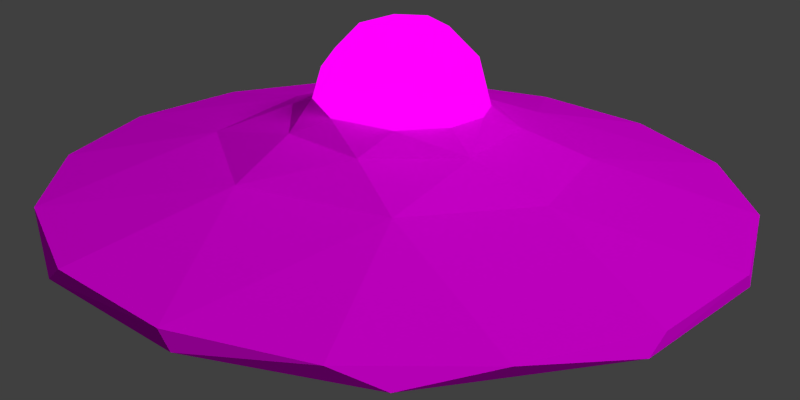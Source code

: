 # Source: ufo.blend  (saved by Blender 2.91.10; exported with 4.5.12 LTS)
import bpy
from mathutils import Matrix  # noqa: F401  (used for matrix-valued properties, if any)

bpy.ops.wm.read_factory_settings(use_empty=True)
scene = bpy.context.scene
scene.name = 'Scene'

# ---- collections
col_collection_1 = bpy.data.collections.new('Collection 1'); scene.collection.children.link(col_collection_1)

# ---- images (referenced by path relative to the original .blend; pixels are not part of the script)
import os
ASSET_DIR = os.environ.get("B2B_ASSET_DIR", "")  # directory of the original .blend (textures are referenced by path, not embedded)
HERE = os.path.dirname(os.path.abspath(__file__))  # packed textures are extracted next to this script under _unpacked/

def load_image(name, relpath, width, height, colorspace="sRGB"):
    """Load a texture the original file referenced (path relative to the .blend, or extracted next to this script)."""
    p = next((c for c in (os.path.join(HERE, relpath), os.path.join(ASSET_DIR, relpath)) if relpath and os.path.exists(c)), "")
    if p:
        img = bpy.data.images.load(p, check_existing=True)
        img.name = name
    else:  # same state as the original file: an image datablock whose file is absent (Cycles renders it pink)
        img = bpy.data.images.new(name, width, height)
        img.source = "FILE"
        img.filepath = "//" + (relpath or name)
    img.colorspace_settings.name = colorspace
    return img
img_ufotexture_png = load_image('UFOTexture.png', 'UFOTexture.png', 1024, 1024, 'sRGB')

# ---- materials (node trees are filled in below, after node groups)
mat_ufomaterial = bpy.data.materials.new('UFOMaterial')
mat_ufomaterial.alpha_threshold = 0.0
mat_ufomaterial.use_transparent_shadow = False
mat_ufomaterial.roughness = 0.5
mat_bottomcenter = bpy.data.materials.new('BottomCenter')
mat_bottomcenter.alpha_threshold = 0.0
mat_bottomcenter.use_transparent_shadow = False
mat_bottomcenter.roughness = 0.5
mat_topcenter = bpy.data.materials.new('TopCenter')
mat_topcenter.alpha_threshold = 0.0
mat_topcenter.use_transparent_shadow = False
mat_topcenter.roughness = 0.5

# ---- material node trees
mat_ufomaterial.use_nodes = True; mat_ufomaterial.node_tree.nodes.clear()
_N = mat_ufomaterial.node_tree.nodes; _L = mat_ufomaterial.node_tree.links
n0 = _N.new('ShaderNodeOutputMaterial'); n0.name = 'Material Output'; n0.location = (300, 300)
n1 = _N.new('ShaderNodeBsdfDiffuse'); n1.name = 'Diffuse BSDF'; n1.location = (10, 300)
n2 = _N.new('ShaderNodeTexImage'); n2.name = 'Image Texture'; n2.location = (-180, 300)
n2.width = 140
n2.image = img_ufotexture_png
_L.new(n1.outputs[0], n0.inputs[0])
_L.new(n2.outputs[0], n1.inputs[0])
n0.is_active_output = True
mat_bottomcenter.use_nodes = True; mat_bottomcenter.node_tree.nodes.clear()
_N = mat_bottomcenter.node_tree.nodes; _L = mat_bottomcenter.node_tree.links
n0 = _N.new('ShaderNodeOutputMaterial'); n0.name = 'Material Output'; n0.location = (300, 300)
n1 = _N.new('ShaderNodeEmission'); n1.name = 'Emission'; n1.location = (10, 300)
n2 = _N.new('ShaderNodeTexImage'); n2.name = 'Image Texture'; n2.location = (-180, 300)
n2.width = 140
n2.image = img_ufotexture_png
_L.new(n1.outputs[0], n0.inputs[0])
_L.new(n2.outputs[0], n1.inputs[0])
n0.is_active_output = True
mat_topcenter.use_nodes = True; mat_topcenter.node_tree.nodes.clear()
_N = mat_topcenter.node_tree.nodes; _L = mat_topcenter.node_tree.links
n0 = _N.new('ShaderNodeOutputMaterial'); n0.name = 'Material Output'; n0.location = (300, 300)
n1 = _N.new('ShaderNodeTexImage'); n1.name = 'Image Texture'; n1.location = (-180, 300)
n1.width = 140
n1.image = img_ufotexture_png
n2 = _N.new('ShaderNodeEmission'); n2.name = 'Emission'; n2.location = (10, 300)
_L.new(n2.outputs[0], n0.inputs[0])
_L.new(n1.outputs[0], n2.inputs[0])
n0.is_active_output = True

# ---- world
world_world = bpy.data.worlds.new('World'); scene.world = world_world
world_world.color = (0.05088, 0.05088, 0.05088)
world_world.use_sun_shadow = False
world_world.sun_shadow_jitter_overblur = 0.0
world_world.cycles.sampling_method = 'MANUAL'
world_world.cycles.sample_map_resolution = 256
world_world.light_settings.distance = 67.5

# ---- cameras
cam_camera = bpy.data.cameras.new('Camera')

# ---- lights
light_sun = bpy.data.lights.new('Sun', 'SUN')
light_sun.transmission_factor = 0.0
light_sun.angle = 0.4525
light_sun.energy = 1.62
light_sun.shadow_soft_size = 0.125

# ---- meshes
me_circle_001 = bpy.data.meshes.new('Circle.001')
me_circle_001.from_pydata([(0.0, 4.107, 0.0), (-0.8012, 4.028, 0.0), (-1.572, 3.794, 0.0), (-2.282, 3.415, 0.0), (-2.904, 2.904, 0.0), (-3.415, 2.282, 0.0), (-3.794, 1.572, 0.0), (-4.028, 0.8012, 0.0), (-4.107, 3.101e-07, 0.0), (-4.028, -0.8012, 0.0), (-3.794, -1.572, 0.0), (-3.415, -2.282, 0.0), (-2.904, -2.904, 0.0), (-2.282, -3.415, 0.0), (-1.572, -3.794, 0.0), (-0.8012, -4.028, 0.0), (1.338e-06, -4.107, 0.0), (0.8013, -4.028, 0.0), (1.572, -3.794, 0.0), (2.282, -3.415, 0.0), (2.904, -2.904, 0.0), (3.415, -2.282, 0.0), (3.794, -1.572, 0.0), (4.028, -0.8012, 0.0), (4.107, 3.966e-06, 0.0), (4.028, 0.8013, 0.0), (3.794, 1.572, 0.0), (3.415, 2.282, 0.0), (2.904, 2.904, 0.0), (2.282, 3.415, 0.0), (1.572, 3.794, 0.0), (0.8012, 4.028, 0.0), (-2.274e-07, 2.192, 0.4745), (-0.4277, 2.15, 0.4745), (-0.839, 2.025, 0.4745), (-1.218, 1.823, 0.4745), (-1.55, 1.55, 0.4745), (-1.823, 1.218, 0.4745), (-2.025, 0.839, 0.4745), (-2.15, 0.4277, 0.4745), (-2.192, 7.112e-07, 0.4745), (-2.15, -0.4277, 0.4745), (-2.025, -0.839, 0.4745), (-1.823, -1.218, 0.4745), (-1.55, -1.55, 0.4745), (-1.218, -1.823, 0.4745), (-0.839, -2.025, 0.4745), (-0.4277, -2.15, 0.4745), (4.87e-07, -2.192, 0.4745), (0.4277, -2.15, 0.4745), (0.839, -2.025, 0.4745), (1.218, -1.823, 0.4745), (1.55, -1.55, 0.4745), (1.823, -1.218, 0.4745), (2.025, -0.839, 0.4745), (2.15, -0.4277, 0.4745), (2.192, 2.663e-06, 0.4745), (2.15, 0.4277, 0.4745), (2.025, 0.839, 0.4745), (1.823, 1.218, 0.4745), (1.55, 1.55, 0.4745), (1.218, 1.823, 0.4745), (0.839, 2.025, 0.4745), (0.4277, 2.15, 0.4745), (-0.1951, 0.0, 1.996), (-0.3827, 0.0, 1.939), (-0.5556, 0.0, 1.847), (-0.7071, 0.0, 1.722), (-0.8315, 0.0, 1.571), (-0.9239, 0.0, 1.398), (-0.9808, 0.0, 1.21), (-1.0, 0.0, 1.015), (-0.1913, 0.03806, 1.996), (-0.3753, 0.07466, 1.939), (-0.5449, 0.1084, 1.847), (-0.6935, 0.1379, 1.722), (-0.8155, 0.1622, 1.571), (-0.9061, 0.1802, 1.398), (-0.9619, 0.1913, 1.21), (-0.9808, 0.1951, 1.015), (-0.1802, 0.07466, 1.996), (-0.3536, 0.1464, 1.939), (-0.5133, 0.2126, 1.847), (-0.6533, 0.2706, 1.722), (-0.7682, 0.3182, 1.571), (-0.8536, 0.3536, 1.398), (-0.9061, 0.3753, 1.21), (-0.9239, 0.3827, 1.015), (-0.1622, 0.1084, 1.996), (-0.3182, 0.2126, 1.939), (-0.4619, 0.3087, 1.847), (-0.5879, 0.3928, 1.722), (-0.6913, 0.4619, 1.571), (-0.7682, 0.5133, 1.398), (-0.8155, 0.5449, 1.21), (-0.8315, 0.5556, 1.015), (-0.1379, 0.1379, 1.996), (-0.2706, 0.2706, 1.939), (-0.3928, 0.3928, 1.847), (-0.5, 0.5, 1.722), (-0.5879, 0.5879, 1.571), (-0.6533, 0.6533, 1.398), (-0.6935, 0.6935, 1.21), (-0.7071, 0.7071, 1.015), (-0.1084, 0.1622, 1.996), (-0.2126, 0.3182, 1.939), (-0.3087, 0.4619, 1.847), (-0.3928, 0.5879, 1.722), (-0.4619, 0.6913, 1.571), (-0.5133, 0.7682, 1.398), (-0.5449, 0.8155, 1.21), (-0.5556, 0.8315, 1.015), (-0.07466, 0.1802, 1.996), (-0.1464, 0.3536, 1.939), (-0.2126, 0.5133, 1.847), (-0.2706, 0.6533, 1.722), (-0.3182, 0.7682, 1.571), (-0.3536, 0.8536, 1.398), (-0.3753, 0.9061, 1.21), (-0.3827, 0.9239, 1.015), (-0.03806, 0.1913, 1.996), (-0.07466, 0.3753, 1.939), (-0.1084, 0.5449, 1.847), (-0.1379, 0.6935, 1.722), (-0.1622, 0.8155, 1.571), (-0.1802, 0.9061, 1.398), (-0.1913, 0.9619, 1.21), (-0.1951, 0.9808, 1.015), (3.266e-07, 0.1951, 1.996), (3.192e-07, 0.3827, 1.939), (3.117e-07, 0.5556, 1.847), (3.192e-07, 0.7071, 1.722), (3.341e-07, 0.8315, 1.571), (2.745e-07, 0.9239, 1.398), (3.937e-07, 0.9808, 1.21), (3.788e-07, 1.0, 1.015), (0.03806, 0.1913, 1.996), (0.07466, 0.3753, 1.939), (0.1084, 0.5449, 1.847), (0.138, 0.6935, 1.722), (0.1622, 0.8155, 1.571), (0.1802, 0.9061, 1.398), (0.1913, 0.9619, 1.21), (0.1951, 0.9808, 1.015), (0.07466, 0.1802, 1.996), (0.1464, 0.3536, 1.939), (0.2126, 0.5133, 1.847), (0.2706, 0.6533, 1.722), (0.3182, 0.7682, 1.571), (0.3536, 0.8536, 1.398), (0.3753, 0.9061, 1.21), (0.3827, 0.9239, 1.015), (0.1084, 0.1622, 1.996), (0.2126, 0.3182, 1.939), (0.3087, 0.4619, 1.847), (0.3928, 0.5879, 1.722), (0.4619, 0.6913, 1.571), (0.5133, 0.7682, 1.398), (0.5449, 0.8155, 1.21), (0.5556, 0.8315, 1.015), (0.138, 0.1379, 1.996), (0.2706, 0.2706, 1.939), (0.3928, 0.3928, 1.847), (0.5, 0.5, 1.722), (0.5879, 0.5879, 1.571), (0.6533, 0.6533, 1.398), (0.6935, 0.6935, 1.21), (0.7071, 0.7071, 1.015), (0.1622, 0.1084, 1.996), (0.3182, 0.2126, 1.939), (0.4619, 0.3087, 1.847), (0.5879, 0.3928, 1.722), (0.6913, 0.4619, 1.571), (0.7682, 0.5133, 1.398), (0.8155, 0.5449, 1.21), (0.8315, 0.5556, 1.015), (0.1802, 0.07466, 1.996), (0.3536, 0.1464, 1.939), (0.5133, 0.2126, 1.847), (0.6533, 0.2706, 1.722), (0.7682, 0.3182, 1.571), (0.8536, 0.3536, 1.398), (0.9061, 0.3753, 1.21), (0.9239, 0.3827, 1.015), (0.1913, 0.03806, 1.996), (0.3753, 0.07466, 1.939), (0.5449, 0.1084, 1.847), (0.6935, 0.1379, 1.722), (0.8155, 0.1622, 1.571), (0.9061, 0.1802, 1.398), (0.9619, 0.1913, 1.21), (0.9808, 0.1951, 1.015), (0.1951, -7.212e-09, 1.996), (0.3827, 4.122e-08, 1.939), (0.5556, 2.632e-08, 1.847), (0.7071, -2.584e-08, 1.722), (0.8315, -8.544e-08, 1.571), (0.9239, 6.357e-08, 1.398), (0.9808, -8.544e-08, 1.21), (1.0, -1.003e-07, 1.015), (0.1913, -0.03806, 1.996), (0.3753, -0.07466, 1.939), (0.5449, -0.1084, 1.847), (0.6935, -0.1379, 1.722), (0.8155, -0.1622, 1.571), (0.9061, -0.1802, 1.398), (0.9619, -0.1913, 1.21), (0.9808, -0.1951, 1.015), (0.1802, -0.07466, 1.996), (0.3536, -0.1464, 1.939), (0.5133, -0.2126, 1.847), (0.6533, -0.2706, 1.722), (0.7682, -0.3182, 1.571), (0.8536, -0.3536, 1.398), (0.9061, -0.3753, 1.21), (0.9239, -0.3827, 1.015), (0.1622, -0.1084, 1.996), (0.3182, -0.2126, 1.939), (0.4619, -0.3087, 1.847), (0.5879, -0.3928, 1.722), (0.6913, -0.4619, 1.571), (0.7682, -0.5133, 1.398), (0.8155, -0.5449, 1.21), (0.8315, -0.5556, 1.015), (0.138, -0.1379, 1.996), (0.2706, -0.2706, 1.939), (0.3928, -0.3928, 1.847), (0.5, -0.5, 1.722), (0.5879, -0.5879, 1.571), (0.6533, -0.6533, 1.398), (0.6935, -0.6935, 1.21), (0.7071, -0.7071, 1.015), (0.1084, -0.1622, 1.996), (0.2126, -0.3182, 1.939), (0.3087, -0.4619, 1.847), (0.3928, -0.5879, 1.722), (0.4619, -0.6913, 1.571), (0.5133, -0.7682, 1.398), (0.5449, -0.8155, 1.21), (0.5556, -0.8315, 1.015), (0.07466, -0.1802, 1.996), (0.1464, -0.3536, 1.939), (0.2126, -0.5133, 1.847), (0.2706, -0.6533, 1.722), (0.3182, -0.7682, 1.571), (0.3536, -0.8536, 1.398), (0.3753, -0.9061, 1.21), (0.3827, -0.9239, 1.015), (0.03806, -0.1913, 1.996), (0.07466, -0.3753, 1.939), (0.1084, -0.5449, 1.847), (0.1379, -0.6935, 1.722), (0.1622, -0.8155, 1.571), (0.1802, -0.9061, 1.398), (0.1913, -0.9619, 1.21), (0.1951, -0.9808, 1.015), (3.117e-07, -0.1951, 1.996), (2.819e-07, -0.3827, 1.939), (2.819e-07, -0.5556, 1.847), (1.851e-07, -0.7071, 1.722), (1.404e-07, -0.8315, 1.571), (3.192e-07, -0.9239, 1.398), (9.567e-08, -0.9808, 1.21), (1.404e-07, -1.0, 1.015), (-0.03806, -0.1913, 1.996), (-0.07466, -0.3753, 1.939), (-0.1084, -0.5449, 1.847), (-0.1379, -0.6935, 1.722), (-0.1622, -0.8155, 1.571), (-0.1802, -0.9061, 1.398), (-0.1913, -0.9619, 1.21), (-0.1951, -0.9808, 1.015), (-0.07466, -0.1802, 1.996), (-0.1464, -0.3536, 1.939), (-0.2126, -0.5133, 1.847), (-0.2706, -0.6533, 1.722), (-0.3182, -0.7682, 1.571), (-0.3536, -0.8536, 1.398), (-0.3753, -0.9061, 1.21), (-0.3827, -0.9239, 1.015), (-0.1084, -0.1622, 1.996), (-0.2126, -0.3182, 1.939), (-0.3087, -0.4619, 1.847), (-0.3928, -0.5879, 1.722), (-0.4619, -0.6913, 1.571), (-0.5133, -0.7682, 1.398), (-0.5449, -0.8155, 1.21), (-0.5556, -0.8315, 1.015), (-0.1379, -0.1379, 1.996), (-0.2706, -0.2706, 1.939), (-0.3928, -0.3928, 1.847), (-0.5, -0.5, 1.722), (-0.5879, -0.5879, 1.571), (-0.6533, -0.6533, 1.398), (-0.6935, -0.6935, 1.21), (-0.7071, -0.7071, 1.015), (-0.1622, -0.1084, 1.996), (-0.3182, -0.2126, 1.939), (-0.4619, -0.3087, 1.847), (-0.5879, -0.3928, 1.722), (-0.6913, -0.4619, 1.571), (-0.7682, -0.5133, 1.398), (-0.8155, -0.5449, 1.21), (-0.8315, -0.5556, 1.015), (2.48e-08, -1.247e-07, 2.015), (-0.1802, -0.07466, 1.996), (-0.3536, -0.1464, 1.939), (-0.5133, -0.2126, 1.847), (-0.6533, -0.2706, 1.722), (-0.7682, -0.3182, 1.571), (-0.8536, -0.3536, 1.398), (-0.9061, -0.3753, 1.21), (-0.9239, -0.3827, 1.015), (-0.1913, -0.03806, 1.996), (-0.3753, -0.07466, 1.939), (-0.5449, -0.1084, 1.847), (-0.6935, -0.1379, 1.722), (-0.8155, -0.1622, 1.571), (-0.9061, -0.1802, 1.398), (-0.9619, -0.1913, 1.21), (-0.9808, -0.1951, 1.015), (-3.288e-07, 1.368, 0.7902), (-0.2669, 1.342, 0.7902), (-0.5236, 1.264, 0.7902), (-0.7601, 1.138, 0.7902), (-0.9674, 0.9674, 0.7902), (-1.138, 0.7601, 0.7902), (-1.264, 0.5236, 0.7902), (-1.342, 0.2669, 0.7902), (-1.368, 9.097e-07, 0.7902), (-1.342, -0.2669, 0.7902), (-1.264, -0.5236, 0.7902), (-1.138, -0.7601, 0.7902), (-0.9674, -0.9674, 0.7902), (-0.7601, -1.138, 0.7902), (-0.5236, -1.264, 0.7902), (-0.2669, -1.342, 0.7902), (1.17e-07, -1.368, 0.7902), (0.2669, -1.342, 0.7902), (0.5236, -1.264, 0.7902), (0.7601, -1.138, 0.7902), (0.9674, -0.9674, 0.7902), (1.138, -0.7601, 0.7902), (1.264, -0.5236, 0.7902), (1.342, -0.2669, 0.7902), (1.368, 2.128e-06, 0.7902), (1.342, 0.2669, 0.7902), (1.264, 0.5236, 0.7902), (1.138, 0.7601, 0.7902), (0.9674, 0.9674, 0.7902), (0.7601, 1.138, 0.7902), (0.5236, 1.264, 0.7902), (0.2669, 1.342, 0.7902), (0.0, 4.107, -0.2007), (-0.8012, 4.028, -0.2007), (-1.572, 3.794, -0.2007), (-2.282, 3.415, -0.2007), (-2.904, 2.904, -0.2007), (-3.415, 2.282, -0.2007), (-3.794, 1.572, -0.2007), (-4.028, 0.8012, -0.2007), (-4.107, 3.101e-07, -0.2007), (-4.028, -0.8012, -0.2007), (-3.794, -1.572, -0.2007), (-3.415, -2.282, -0.2007), (-2.904, -2.904, -0.2007), (-2.282, -3.415, -0.2007), (-1.572, -3.794, -0.2007), (-0.8012, -4.028, -0.2007), (1.338e-06, -4.107, -0.2007), (0.8013, -4.028, -0.2007), (1.572, -3.794, -0.2007), (2.282, -3.415, -0.2007), (2.904, -2.904, -0.2007), (3.415, -2.282, -0.2007), (3.794, -1.572, -0.2007), (4.028, -0.8012, -0.2007), (4.107, 3.966e-06, -0.2007), (4.028, 0.8013, -0.2007), (3.794, 1.572, -0.2007), (3.415, 2.282, -0.2007), (2.904, 2.904, -0.2007), (2.282, 3.415, -0.2007), (1.572, 3.794, -0.2007), (0.8012, 4.028, -0.2007), (-9.63e-08, 3.296, -0.2007), (-0.643, 3.233, -0.2007), (-1.261, 3.045, -0.2007), (-1.831, 2.741, -0.2007), (-2.331, 2.331, -0.2007), (-2.741, 1.831, -0.2007), (-3.045, 1.261, -0.2007), (-3.233, 0.643, -0.2007), (-3.296, 4.8e-07, -0.2007), (-3.233, -0.643, -0.2007), (-3.045, -1.261, -0.2007), (-2.741, -1.831, -0.2007), (-2.331, -2.331, -0.2007), (-1.831, -2.741, -0.2007), (-1.261, -3.045, -0.2007), (-0.643, -3.233, -0.2007), (9.777e-07, -3.296, -0.2007), (0.643, -3.233, -0.2007), (1.261, -3.045, -0.2007), (1.831, -2.741, -0.2007), (2.331, -2.331, -0.2007), (2.741, -1.831, -0.2007), (3.045, -1.261, -0.2007), (3.233, -0.643, -0.2007), (3.296, 3.414e-06, -0.2007), (3.233, 0.643, -0.2007), (3.045, 1.261, -0.2007), (2.741, 1.831, -0.2007), (2.331, 2.331, -0.2007), (1.831, 2.741, -0.2007), (1.261, 3.045, -0.2007), (0.643, 3.233, -0.2007), (-2.004e-07, 2.384, -0.2007), (-0.4651, 2.338, -0.2007), (-0.9124, 2.203, -0.2007), (-1.325, 1.982, -0.2007), (-1.686, 1.686, -0.2007), (-1.982, 1.325, -0.2007), (-2.203, 0.9124, -0.2007), (-2.338, 0.4651, -0.2007), (-2.384, 7.07e-07, -0.2007), (-2.338, -0.4651, -0.2007), (-2.203, -0.9124, -0.2007), (-1.982, -1.325, -0.2007), (-1.686, -1.686, -0.2007), (-1.325, -1.982, -0.2007), (-0.9124, -2.203, -0.2007), (-0.4651, -2.338, -0.2007), (5.765e-07, -2.384, -0.2007), (0.4651, -2.338, -0.2007), (0.9124, -2.203, -0.2007), (1.325, -1.982, -0.2007), (1.686, -1.686, -0.2007), (1.982, -1.325, -0.2007), (2.203, -0.9124, -0.2007), (2.338, -0.4651, -0.2007), (2.384, 2.829e-06, -0.2007), (2.338, 0.4651, -0.2007), (2.203, 0.9124, -0.2007), (1.982, 1.325, -0.2007), (1.686, 1.686, -0.2007), (1.325, 1.982, -0.2007), (0.9124, 2.203, -0.2007), (0.4651, 2.338, -0.2007), (-2.911e-07, 1.389, -0.2007), (-0.271, 1.363, -0.2007), (-0.5317, 1.284, -0.2007), (-0.7719, 1.155, -0.2007), (-0.9824, 0.9824, -0.2007), (-1.155, 0.7719, -0.2007), (-1.284, 0.5317, -0.2007), (-1.363, 0.271, -0.2007), (-1.389, 9.419e-07, -0.2007), (-1.363, -0.271, -0.2007), (-1.284, -0.5317, -0.2007), (-1.155, -0.7719, -0.2007), (-0.9824, -0.9824, -0.2007), (-0.7719, -1.155, -0.2007), (-0.5317, -1.284, -0.2007), (-0.271, -1.363, -0.2007), (1.616e-07, -1.389, -0.2007), (0.271, -1.363, -0.2007), (0.5317, -1.284, -0.2007), (0.7719, -1.155, -0.2007), (0.9824, -0.9824, -0.2007), (1.155, -0.7719, -0.2007), (1.284, -0.5317, -0.2007), (1.363, -0.271, -0.2007), (1.389, 2.179e-06, -0.2007), (1.363, 0.271, -0.2007), (1.284, 0.5317, -0.2007), (1.155, 0.7719, -0.2007), (0.9824, 0.9824, -0.2007), (0.7719, 1.155, -0.2007), (0.5317, 1.284, -0.2007), (0.271, 1.363, -0.2007), (-2.911e-07, 1.389, -0.07277), (-0.271, 1.363, -0.07277), (-0.5317, 1.284, -0.07277), (-0.7719, 1.155, -0.07277), (-0.9824, 0.9824, -0.07277), (-1.155, 0.7719, -0.07277), (-1.284, 0.5317, -0.07277), (-1.363, 0.271, -0.07277), (-1.389, 9.419e-07, -0.07277), (-1.363, -0.271, -0.07277), (-1.284, -0.5317, -0.07277), (-1.155, -0.7719, -0.07277), (-0.9824, -0.9824, -0.07277), (-0.7719, -1.155, -0.07277), (-0.5317, -1.284, -0.07277), (-0.271, -1.363, -0.07277), (1.616e-07, -1.389, -0.07277), (0.271, -1.363, -0.07277), (0.5317, -1.284, -0.07277), (0.7719, -1.155, -0.07277), (0.9824, -0.9824, -0.07277), (1.155, -0.7719, -0.07277), (1.284, -0.5317, -0.07277), (1.363, -0.271, -0.07277), (1.389, 2.179e-06, -0.07277), (1.363, 0.271, -0.07277), (1.284, 0.5317, -0.07277), (1.155, 0.7719, -0.07277), (0.9824, 0.9824, -0.07277), (0.7719, 1.155, -0.07277), (0.5317, 1.284, -0.07277), (0.271, 1.363, -0.07277), (-3.116e-07, 1.137, -0.07277), (-0.2218, 1.115, -0.07277), (-0.435, 1.05, -0.07277), (-0.6315, 0.9451, -0.07277), (-0.8038, 0.8038, -0.07277), (-0.9451, 0.6315, -0.07277), (-1.05, 0.435, -0.07277), (-1.115, 0.2218, -0.07277), (-1.137, 1.006e-06, -0.07277), (-1.115, -0.2218, -0.07277), (-1.05, -0.435, -0.07277), (-0.9451, -0.6315, -0.07277), (-0.8038, -0.8038, -0.07277), (-0.6315, -0.9451, -0.07277), (-0.435, -1.05, -0.07277), (-0.2218, -1.115, -0.07277), (5.881e-08, -1.137, -0.07277), (0.2218, -1.115, -0.07277), (0.435, -1.05, -0.07277), (0.6315, -0.9451, -0.07277), (0.8038, -0.8038, -0.07277), (0.9451, -0.6315, -0.07277), (1.05, -0.435, -0.07277), (1.115, -0.2218, -0.07277), (1.137, 2.018e-06, -0.07277), (1.115, 0.2218, -0.07277), (1.05, 0.435, -0.07277), (0.9451, 0.6315, -0.07277), (0.8038, 0.8038, -0.07277), (0.6315, 0.9451, -0.07277), (0.435, 1.05, -0.07277), (0.2218, 1.115, -0.07277), (-3.116e-07, 1.137, -0.257), (-0.2218, 1.115, -0.257), (-0.435, 1.05, -0.257), (-0.6315, 0.9451, -0.257), (-0.8038, 0.8038, -0.257), (-0.9451, 0.6315, -0.257), (-1.05, 0.435, -0.257), (-1.115, 0.2218, -0.257), (-1.137, 1.006e-06, -0.257), (-1.115, -0.2218, -0.257), (-1.05, -0.435, -0.257), (-0.9451, -0.6315, -0.257), (-0.8038, -0.8038, -0.257), (-0.6315, -0.9451, -0.257), (-0.435, -1.05, -0.257), (-0.2218, -1.115, -0.257), (5.881e-08, -1.137, -0.257), (0.2218, -1.115, -0.257), (0.435, -1.05, -0.257), (0.6315, -0.9451, -0.257), (0.8038, -0.8038, -0.257), (0.9451, -0.6315, -0.257), (1.05, -0.435, -0.257), (1.115, -0.2218, -0.257), (1.137, 2.018e-06, -0.257), (1.115, 0.2218, -0.257), (1.05, 0.435, -0.257), (0.9451, 0.6315, -0.257), (0.8038, 0.8038, -0.257), (0.6315, 0.9451, -0.257), (0.435, 1.05, -0.257), (0.2218, 1.115, -0.257), (-3.825e-07, 1.278e-06, -0.257)], [], [(13, 45, 44, 12), (27, 59, 58, 26), (14, 46, 45, 13), (1, 33, 32, 0), (28, 60, 59, 27), (15, 47, 46, 14), (2, 34, 33, 1), (29, 61, 60, 28), (16, 48, 47, 15), (3, 35, 34, 2), (30, 62, 61, 29), (17, 49, 48, 16), (4, 36, 35, 3), (31, 63, 62, 30), (18, 50, 49, 17), (5, 37, 36, 4), (0, 32, 63, 31), (19, 51, 50, 18), (6, 38, 37, 5), (20, 52, 51, 19), (7, 39, 38, 6), (21, 53, 52, 20), (8, 40, 39, 7), (22, 54, 53, 21), (9, 41, 40, 8), (23, 55, 54, 22), (10, 42, 41, 9), (24, 56, 55, 23), (11, 43, 42, 10), (25, 57, 56, 24), (12, 44, 43, 11), (26, 58, 57, 25), (65, 64, 72, 73), (66, 65, 73, 74), (67, 66, 74, 75), (68, 67, 75, 76), (69, 68, 76, 77), (70, 69, 77, 78), (71, 70, 78, 79), (79, 78, 86, 87), (73, 72, 80, 81), (74, 73, 81, 82), (75, 74, 82, 83), (76, 75, 83, 84), (77, 76, 84, 85), (78, 77, 85, 86), (83, 82, 90, 91), (84, 83, 91, 92), (85, 84, 92, 93), (86, 85, 93, 94), (87, 86, 94, 95), (81, 80, 88, 89), (82, 81, 89, 90), (95, 94, 102, 103), (89, 88, 96, 97), (90, 89, 97, 98), (91, 90, 98, 99), (92, 91, 99, 100), (93, 92, 100, 101), (94, 93, 101, 102), (100, 99, 107, 108), (101, 100, 108, 109), (102, 101, 109, 110), (103, 102, 110, 111), (97, 96, 104, 105), (98, 97, 105, 106), (99, 98, 106, 107), (105, 104, 112, 113), (106, 105, 113, 114), (107, 106, 114, 115), (108, 107, 115, 116), (109, 108, 116, 117), (110, 109, 117, 118), (111, 110, 118, 119), (117, 116, 124, 125), (118, 117, 125, 126), (119, 118, 126, 127), (113, 112, 120, 121), (114, 113, 121, 122), (115, 114, 122, 123), (116, 115, 123, 124), (121, 120, 128, 129), (122, 121, 129, 130), (123, 122, 130, 131), (124, 123, 131, 132), (125, 124, 132, 133), (126, 125, 133, 134), (127, 126, 134, 135), (133, 132, 140, 141), (134, 133, 141, 142), (135, 134, 142, 143), (129, 128, 136, 137), (130, 129, 137, 138), (131, 130, 138, 139), (132, 131, 139, 140), (138, 137, 145, 146), (139, 138, 146, 147), (140, 139, 147, 148), (141, 140, 148, 149), (142, 141, 149, 150), (143, 142, 150, 151), (137, 136, 144, 145), (150, 149, 157, 158), (151, 150, 158, 159), (145, 144, 152, 153), (146, 145, 153, 154), (147, 146, 154, 155), (148, 147, 155, 156), (149, 148, 156, 157), (154, 153, 161, 162), (155, 154, 162, 163), (156, 155, 163, 164), (157, 156, 164, 165), (158, 157, 165, 166), (159, 158, 166, 167), (153, 152, 160, 161), (166, 165, 173, 174), (167, 166, 174, 175), (161, 160, 168, 169), (162, 161, 169, 170), (163, 162, 170, 171), (164, 163, 171, 172), (165, 164, 172, 173), (171, 170, 178, 179), (172, 171, 179, 180), (173, 172, 180, 181), (174, 173, 181, 182), (175, 174, 182, 183), (169, 168, 176, 177), (170, 169, 177, 178), (183, 182, 190, 191), (177, 176, 184, 185), (178, 177, 185, 186), (179, 178, 186, 187), (180, 179, 187, 188), (181, 180, 188, 189), (182, 181, 189, 190), (188, 187, 195, 196), (189, 188, 196, 197), (190, 189, 197, 198), (191, 190, 198, 199), (185, 184, 192, 193), (186, 185, 193, 194), (187, 186, 194, 195), (193, 192, 200, 201), (194, 193, 201, 202), (195, 194, 202, 203), (196, 195, 203, 204), (197, 196, 204, 205), (198, 197, 205, 206), (199, 198, 206, 207), (204, 203, 211, 212), (205, 204, 212, 213), (206, 205, 213, 214), (207, 206, 214, 215), (201, 200, 208, 209), (202, 201, 209, 210), (203, 202, 210, 211), (209, 208, 216, 217), (210, 209, 217, 218), (211, 210, 218, 219), (212, 211, 219, 220), (213, 212, 220, 221), (214, 213, 221, 222), (215, 214, 222, 223), (221, 220, 228, 229), (222, 221, 229, 230), (223, 222, 230, 231), (217, 216, 224, 225), (218, 217, 225, 226), (219, 218, 226, 227), (220, 219, 227, 228), (225, 224, 232, 233), (226, 225, 233, 234), (227, 226, 234, 235), (228, 227, 235, 236), (229, 228, 236, 237), (230, 229, 237, 238), (231, 230, 238, 239), (237, 236, 244, 245), (238, 237, 245, 246), (239, 238, 246, 247), (233, 232, 240, 241), (234, 233, 241, 242), (235, 234, 242, 243), (236, 235, 243, 244), (242, 241, 249, 250), (243, 242, 250, 251), (244, 243, 251, 252), (245, 244, 252, 253), (246, 245, 253, 254), (247, 246, 254, 255), (241, 240, 248, 249), (254, 253, 261, 262), (255, 254, 262, 263), (249, 248, 256, 257), (250, 249, 257, 258), (251, 250, 258, 259), (252, 251, 259, 260), (253, 252, 260, 261), (259, 258, 266, 267), (260, 259, 267, 268), (261, 260, 268, 269), (262, 261, 269, 270), (263, 262, 270, 271), (257, 256, 264, 265), (258, 257, 265, 266), (271, 270, 278, 279), (265, 264, 272, 273), (266, 265, 273, 274), (267, 266, 274, 275), (268, 267, 275, 276), (269, 268, 276, 277), (270, 269, 277, 278), (275, 274, 282, 283), (276, 275, 283, 284), (277, 276, 284, 285), (278, 277, 285, 286), (279, 278, 286, 287), (273, 272, 280, 281), (274, 273, 281, 282), (287, 286, 294, 295), (281, 280, 288, 289), (282, 281, 289, 290), (283, 282, 290, 291), (284, 283, 291, 292), (285, 284, 292, 293), (286, 285, 293, 294), (292, 291, 299, 300), (293, 292, 300, 301), (294, 293, 301, 302), (295, 294, 302, 303), (289, 288, 296, 297), (290, 289, 297, 298), (291, 290, 298, 299), (297, 296, 305, 306), (298, 297, 306, 307), (299, 298, 307, 308), (300, 299, 308, 309), (301, 300, 309, 310), (302, 301, 310, 311), (303, 302, 311, 312), (309, 308, 316, 317), (310, 309, 317, 318), (311, 310, 318, 319), (312, 311, 319, 320), (306, 305, 313, 314), (307, 306, 314, 315), (308, 307, 315, 316), (64, 304, 72), (72, 304, 80), (80, 304, 88), (88, 304, 96), (96, 304, 104), (104, 304, 112), (112, 304, 120), (120, 304, 128), (128, 304, 136), (136, 304, 144), (144, 304, 152), (152, 304, 160), (160, 304, 168), (168, 304, 176), (176, 304, 184), (184, 304, 192), (192, 304, 200), (200, 304, 208), (208, 304, 216), (216, 304, 224), (224, 304, 232), (232, 304, 240), (240, 304, 248), (248, 304, 256), (256, 304, 264), (264, 304, 272), (272, 304, 280), (280, 304, 288), (288, 304, 296), (296, 304, 305), (305, 304, 313), (314, 313, 64, 65), (315, 314, 65, 66), (316, 315, 66, 67), (317, 316, 67, 68), (318, 317, 68, 69), (319, 318, 69, 70), (320, 319, 70, 71), (313, 304, 64), (35, 324, 323, 34), (62, 351, 350, 61), (49, 338, 337, 48), (36, 325, 324, 35), (63, 352, 351, 62), (50, 339, 338, 49), (37, 326, 325, 36), (32, 321, 352, 63), (51, 340, 339, 50), (38, 327, 326, 37), (52, 341, 340, 51), (39, 328, 327, 38), (53, 342, 341, 52), (40, 329, 328, 39), (54, 343, 342, 53), (41, 330, 329, 40), (55, 344, 343, 54), (42, 331, 330, 41), (56, 345, 344, 55), (43, 332, 331, 42), (57, 346, 345, 56), (44, 333, 332, 43), (58, 347, 346, 57), (45, 334, 333, 44), (59, 348, 347, 58), (46, 335, 334, 45), (33, 322, 321, 32), (60, 349, 348, 59), (47, 336, 335, 46), (34, 323, 322, 33), (61, 350, 349, 60), (48, 337, 336, 47), (312, 331, 332, 303), (303, 332, 333, 295), (295, 333, 334, 287), (287, 334, 335, 279), (279, 335, 336, 271), (271, 336, 337, 263), (263, 337, 338, 255), (255, 338, 339, 247), (247, 339, 340, 239), (239, 340, 341, 231), (231, 341, 342, 223), (223, 342, 343, 215), (215, 343, 344, 207), (207, 344, 345, 199), (199, 345, 346, 191), (191, 346, 347, 183), (183, 347, 348, 175), (175, 348, 349, 167), (167, 349, 350, 159), (159, 350, 351, 151), (151, 351, 352, 143), (143, 352, 321, 135), (135, 321, 322, 127), (127, 322, 323, 119), (119, 323, 324, 111), (111, 324, 325, 103), (103, 325, 326, 95), (95, 326, 327, 87), (87, 327, 328, 79), (79, 328, 329, 71), (71, 329, 330, 320), (320, 330, 331, 312), (21, 374, 375, 22), (8, 361, 362, 9), (22, 375, 376, 23), (9, 362, 363, 10), (23, 376, 377, 24), (10, 363, 364, 11), (24, 377, 378, 25), (11, 364, 365, 12), (25, 378, 379, 26), (12, 365, 366, 13), (26, 379, 380, 27), (13, 366, 367, 14), (0, 353, 354, 1), (27, 380, 381, 28), (14, 367, 368, 15), (1, 354, 355, 2), (28, 381, 382, 29), (15, 368, 369, 16), (2, 355, 356, 3), (29, 382, 383, 30), (16, 369, 370, 17), (3, 356, 357, 4), (30, 383, 384, 31), (17, 370, 371, 18), (4, 357, 358, 5), (31, 384, 353, 0), (18, 371, 372, 19), (5, 358, 359, 6), (19, 372, 373, 20), (6, 359, 360, 7), (20, 373, 374, 21), (7, 360, 361, 8), (353, 385, 386, 354), (380, 412, 413, 381), (367, 399, 400, 368), (354, 386, 387, 355), (381, 413, 414, 382), (368, 400, 401, 369), (355, 387, 388, 356), (382, 414, 415, 383), (369, 401, 402, 370), (356, 388, 389, 357), (383, 415, 416, 384), (370, 402, 403, 371), (357, 389, 390, 358), (384, 416, 385, 353), (371, 403, 404, 372), (358, 390, 391, 359), (372, 404, 405, 373), (359, 391, 392, 360), (373, 405, 406, 374), (360, 392, 393, 361), (374, 406, 407, 375), (361, 393, 394, 362), (375, 407, 408, 376), (362, 394, 395, 363), (376, 408, 409, 377), (363, 395, 396, 364), (377, 409, 410, 378), (364, 396, 397, 365), (378, 410, 411, 379), (365, 397, 398, 366), (379, 411, 412, 380), (366, 398, 399, 367), (388, 420, 421, 389), (415, 447, 448, 416), (402, 434, 435, 403), (389, 421, 422, 390), (416, 448, 417, 385), (403, 435, 436, 404), (390, 422, 423, 391), (404, 436, 437, 405), (391, 423, 424, 392), (405, 437, 438, 406), (392, 424, 425, 393), (406, 438, 439, 407), (393, 425, 426, 394), (407, 439, 440, 408), (394, 426, 427, 395), (408, 440, 441, 409), (395, 427, 428, 396), (409, 441, 442, 410), (396, 428, 429, 397), (410, 442, 443, 411), (397, 429, 430, 398), (411, 443, 444, 412), (398, 430, 431, 399), (385, 417, 418, 386), (412, 444, 445, 413), (399, 431, 432, 400), (386, 418, 419, 387), (413, 445, 446, 414), (400, 432, 433, 401), (387, 419, 420, 388), (414, 446, 447, 415), (401, 433, 434, 402), (423, 455, 456, 424), (437, 469, 470, 438), (424, 456, 457, 425), (438, 470, 471, 439), (425, 457, 458, 426), (439, 471, 472, 440), (426, 458, 459, 427), (440, 472, 473, 441), (427, 459, 460, 428), (441, 473, 474, 442), (428, 460, 461, 429), (442, 474, 475, 443), (429, 461, 462, 430), (443, 475, 476, 444), (430, 462, 463, 431), (417, 449, 450, 418), (444, 476, 477, 445), (431, 463, 464, 432), (418, 450, 451, 419), (445, 477, 478, 446), (432, 464, 465, 433), (419, 451, 452, 420), (446, 478, 479, 447), (433, 465, 466, 434), (420, 452, 453, 421), (447, 479, 480, 448), (434, 466, 467, 435), (421, 453, 454, 422), (448, 480, 449, 417), (435, 467, 468, 436), (422, 454, 455, 423), (436, 468, 469, 437), (458, 490, 491, 459), (472, 504, 505, 473), (459, 491, 492, 460), (473, 505, 506, 474), (460, 492, 493, 461), (474, 506, 507, 475), (461, 493, 494, 462), (475, 507, 508, 476), (462, 494, 495, 463), (449, 481, 482, 450), (476, 508, 509, 477), (463, 495, 496, 464), (450, 482, 483, 451), (477, 509, 510, 478), (464, 496, 497, 465), (451, 483, 484, 452), (478, 510, 511, 479), (465, 497, 498, 466), (452, 484, 485, 453), (479, 511, 512, 480), (466, 498, 499, 467), (453, 485, 486, 454), (480, 512, 481, 449), (467, 499, 500, 468), (454, 486, 487, 455), (468, 500, 501, 469), (455, 487, 488, 456), (469, 501, 502, 470), (456, 488, 489, 457), (470, 502, 503, 471), (457, 489, 490, 458), (471, 503, 504, 472), (493, 525, 526, 494), (507, 539, 540, 508), (494, 526, 527, 495), (481, 513, 514, 482), (508, 540, 541, 509), (495, 527, 528, 496), (482, 514, 515, 483), (509, 541, 542, 510), (496, 528, 529, 497), (483, 515, 516, 484), (510, 542, 543, 511), (497, 529, 530, 498), (484, 516, 517, 485), (511, 543, 544, 512), (498, 530, 531, 499), (485, 517, 518, 486), (512, 544, 513, 481), (499, 531, 532, 500), (486, 518, 519, 487), (500, 532, 533, 501), (487, 519, 520, 488), (501, 533, 534, 502), (488, 520, 521, 489), (502, 534, 535, 503), (489, 521, 522, 490), (503, 535, 536, 504), (490, 522, 523, 491), (504, 536, 537, 505), (491, 523, 524, 492), (505, 537, 538, 506), (492, 524, 525, 493), (506, 538, 539, 507), (528, 560, 561, 529), (515, 547, 548, 516), (542, 574, 575, 543), (529, 561, 562, 530), (516, 548, 549, 517), (543, 575, 576, 544), (530, 562, 563, 531), (517, 549, 550, 518), (544, 576, 545, 513), (531, 563, 564, 532), (518, 550, 551, 519), (532, 564, 565, 533), (519, 551, 552, 520), (533, 565, 566, 534), (520, 552, 553, 521), (534, 566, 567, 535), (521, 553, 554, 522), (535, 567, 568, 536), (522, 554, 555, 523), (536, 568, 569, 537), (523, 555, 556, 524), (537, 569, 570, 538), (524, 556, 557, 525), (538, 570, 571, 539), (525, 557, 558, 526), (539, 571, 572, 540), (526, 558, 559, 527), (513, 545, 546, 514), (540, 572, 573, 541), (527, 559, 560, 528), (514, 546, 547, 515), (541, 573, 574, 542), (563, 577, 564), (550, 577, 551), (564, 577, 565), (551, 577, 552), (565, 577, 566), (552, 577, 553), (566, 577, 567), (553, 577, 554), (567, 577, 568), (554, 577, 555), (568, 577, 569), (555, 577, 556), (569, 577, 570), (556, 577, 557), (570, 577, 571), (557, 577, 558), (571, 577, 572), (558, 577, 559), (545, 577, 546), (572, 577, 573), (559, 577, 560), (546, 577, 547), (573, 577, 574), (560, 577, 561), (547, 577, 548), (574, 577, 575), (561, 577, 562), (548, 577, 549), (575, 577, 576), (562, 577, 563), (549, 577, 550), (576, 577, 545)])
me_circle_001.polygons.foreach_set('material_index', [0, 0, 0, 0, 0, 0, 0, 0, 0, 0, 0, 0, 0, 0, 0, 0, 0, 0, 0, 0, 0, 0, 0, 0, 0, 0, 0, 0, 0, 0, 0, 0, 2, 2, 2, 2, 2, 2, 2, 2, 2, 2, 2, 2, 2, 2, 2, 2, 2, 2, 2, 2, 2, 2, 2, 2, 2, 2, 2, 2, 2, 2, 2, 2, 2, 2, 2, 2, 2, 2, 2, 2, 2, 2, 2, 2, 2, 2, 2, 2, 2, 2, 2, 2, 2, 2, 2, 2, 2, 2, 2, 2, 2, 2, 2, 2, 2, 2, 2, 2, 2, 2, 2, 2, 2, 2, 2, 2, 2, 2, 2, 2, 2, 2, 2, 2, 2, 2, 2, 2, 2, 2, 2, 2, 2, 2, 2, 2, 2, 2, 2, 2, 2, 2, 2, 2, 2, 2, 2, 2, 2, 2, 2, 2, 2, 2, 2, 2, 2, 2, 2, 2, 2, 2, 2, 2, 2, 2, 2, 2, 2, 2, 2, 2, 2, 2, 2, 2, 2, 2, 2, 2, 2, 2, 2, 2, 2, 2, 2, 2, 2, 2, 2, 2, 2, 2, 2, 2, 2, 2, 2, 2, 2, 2, 2, 2, 2, 2, 2, 2, 2, 2, 2, 2, 2, 2, 2, 2, 2, 2, 2, 2, 2, 2, 2, 2, 2, 2, 2, 2, 2, 2, 2, 2, 2, 2, 2, 2, 2, 2, 2, 2, 2, 2, 2, 2, 2, 2, 2, 2, 2, 2, 2, 2, 2, 2, 2, 2, 2, 2, 2, 2, 2, 2, 2, 2, 2, 2, 2, 2, 2, 2, 2, 2, 2, 2, 2, 2, 2, 2, 2, 2, 2, 2, 2, 2, 2, 2, 2, 2, 2, 2, 2, 2, 2, 2, 2, 2, 0, 0, 0, 0, 0, 0, 0, 0, 0, 0, 0, 0, 0, 0, 0, 0, 0, 0, 0, 0, 0, 0, 0, 0, 0, 0, 0, 0, 0, 0, 0, 0, 0, 0, 0, 0, 0, 0, 0, 0, 0, 0, 0, 0, 0, 0, 0, 0, 0, 0, 0, 0, 0, 0, 0, 0, 0, 0, 0, 0, 0, 0, 0, 0, 0, 0, 0, 0, 0, 0, 0, 0, 0, 0, 0, 0, 0, 0, 0, 0, 0, 0, 0, 0, 0, 0, 0, 0, 0, 0, 0, 0, 0, 0, 0, 0, 0, 0, 0, 0, 0, 0, 0, 0, 0, 0, 0, 0, 0, 0, 0, 0, 0, 0, 0, 0, 0, 0, 0, 0, 0, 0, 0, 0, 0, 0, 0, 0, 0, 0, 0, 0, 0, 0, 0, 0, 0, 0, 0, 0, 0, 0, 0, 0, 0, 0, 0, 0, 0, 0, 0, 0, 0, 0, 0, 0, 0, 0, 0, 0, 0, 0, 0, 0, 0, 0, 0, 0, 0, 0, 0, 0, 0, 0, 0, 0, 0, 0, 0, 0, 0, 0, 0, 0, 0, 0, 0, 0, 0, 0, 0, 0, 0, 0, 0, 0, 0, 0, 0, 0, 0, 0, 0, 0, 0, 0, 0, 0, 0, 0, 0, 0, 0, 0, 0, 0, 0, 0, 0, 0, 0, 0, 0, 0, 0, 0, 0, 0, 0, 0, 0, 0, 0, 0, 0, 0, 0, 0, 0, 0, 0, 0, 0, 0, 0, 0, 0, 0, 0, 0, 0, 0, 0, 0, 0, 0, 1, 1, 1, 1, 1, 1, 1, 1, 1, 1, 1, 1, 1, 1, 1, 1, 1, 1, 1, 1, 1, 1, 1, 1, 1, 1, 1, 1, 1, 1, 1, 1, 1, 1, 1, 1, 1, 1, 1, 1, 1, 1, 1, 1, 1, 1, 1, 1, 1, 1, 1, 1, 1, 1, 1, 1, 1, 1, 1, 1, 1, 1, 1, 1])
_uv = me_circle_001.uv_layers.new(name='UVMap')
_uv.uv.foreach_set('vector', [0.56, 0.6214, 0.6485, 0.6686, 0.6402, 0.6884, 0.5442, 0.6595, 0.9544, 0.7418, 0.8546, 0.732, 0.8546, 0.7104, 0.9545, 0.7006, 0.5829, 0.5871, 0.6605, 0.6507, 0.6485, 0.6686, 0.56, 0.6214, 0.8064, 0.922, 0.7772, 0.8263, 0.7971, 0.8181, 0.8444, 0.9063, 0.9463, 0.7821, 0.8504, 0.7531, 0.8546, 0.732, 0.9544, 0.7418, 0.6121, 0.558, 0.6758, 0.6355, 0.6605, 0.6507, 0.5829, 0.5871, 0.7661, 0.93, 0.7561, 0.8304, 0.7772, 0.8263, 0.8064, 0.922, 0.9305, 0.8201, 0.8421, 0.773, 0.8504, 0.7531, 0.9463, 0.7821, 0.6464, 0.5352, 0.6937, 0.6236, 0.6758, 0.6355, 0.6121, 0.558, 0.725, 0.93, 0.7347, 0.8304, 0.7561, 0.8304, 0.7661, 0.93, 0.9077, 0.8543, 0.8301, 0.7909, 0.8421, 0.773, 0.9305, 0.8201, 0.6846, 0.5195, 0.7137, 0.6155, 0.6937, 0.6236, 0.6464, 0.5352, 0.6846, 0.922, 0.7136, 0.8261, 0.7347, 0.8304, 0.725, 0.93, 0.8786, 0.8834, 0.8149, 0.8061, 0.8301, 0.7909, 0.9077, 0.8543, 0.725, 0.5115, 0.7348, 0.6113, 0.7137, 0.6155, 0.6846, 0.5195, 0.6465, 0.9063, 0.6937, 0.8177, 0.7136, 0.8261, 0.6846, 0.922, 0.8444, 0.9063, 0.7971, 0.8181, 0.8149, 0.8061, 0.8786, 0.8834, 0.7662, 0.5116, 0.7564, 0.6114, 0.7348, 0.6113, 0.725, 0.5115, 0.6122, 0.8834, 0.6758, 0.8057, 0.6937, 0.8177, 0.6465, 0.9063, 0.8066, 0.5197, 0.7775, 0.6157, 0.7564, 0.6114, 0.7662, 0.5116, 0.583, 0.8542, 0.6606, 0.7903, 0.6758, 0.8057, 0.6122, 0.8834, 0.8447, 0.5355, 0.7974, 0.624, 0.7775, 0.6157, 0.8066, 0.5197, 0.56, 0.8198, 0.6486, 0.7723, 0.6606, 0.7903, 0.583, 0.8542, 0.8789, 0.5585, 0.8152, 0.636, 0.7974, 0.624, 0.8447, 0.5355, 0.5442, 0.7817, 0.6403, 0.7523, 0.6486, 0.7723, 0.56, 0.8198, 0.908, 0.5877, 0.8304, 0.6513, 0.8152, 0.636, 0.8789, 0.5585, 0.5361, 0.7412, 0.6361, 0.7311, 0.6403, 0.7523, 0.5442, 0.7817, 0.9309, 0.622, 0.8423, 0.6693, 0.8304, 0.6513, 0.908, 0.5877, 0.5361, 0.6999, 0.636, 0.7095, 0.6361, 0.7311, 0.5361, 0.7412, 0.9466, 0.6601, 0.8505, 0.6892, 0.8423, 0.6693, 0.9309, 0.622, 0.5442, 0.6595, 0.6402, 0.6884, 0.636, 0.7095, 0.5361, 0.6999, 0.9545, 0.7006, 0.8546, 0.7104, 0.8505, 0.6892, 0.9466, 0.6601, 0.2246, 0.7134, 0.2393, 0.7252, 0.2373, 0.7282, 0.2207, 0.7195, 0.2095, 0.7012, 0.2246, 0.7134, 0.2207, 0.7195, 0.2035, 0.7105, 0.1935, 0.6883, 0.2095, 0.7012, 0.2035, 0.7105, 0.1853, 0.7009, 0.1762, 0.6743, 0.1935, 0.6883, 0.1853, 0.7009, 0.1657, 0.6906, 0.157, 0.6588, 0.1762, 0.6743, 0.1657, 0.6906, 0.1439, 0.679, 0.1354, 0.6415, 0.157, 0.6588, 0.1439, 0.679, 0.1193, 0.666, 0.1096, 0.6208, 0.1354, 0.6415, 0.1193, 0.666, 0.09018, 0.6505, 0.09018, 0.6505, 0.1193, 0.666, 0.1081, 0.6932, 0.07656, 0.6835, 0.2207, 0.7195, 0.2373, 0.7282, 0.2359, 0.7316, 0.2179, 0.7263, 0.2035, 0.7105, 0.2207, 0.7195, 0.2179, 0.7263, 0.1994, 0.7208, 0.1853, 0.7009, 0.2035, 0.7105, 0.1994, 0.7208, 0.1797, 0.7149, 0.1657, 0.6906, 0.1853, 0.7009, 0.1797, 0.7149, 0.1585, 0.7085, 0.1439, 0.679, 0.1657, 0.6906, 0.1585, 0.7085, 0.1349, 0.7014, 0.1193, 0.666, 0.1439, 0.679, 0.1349, 0.7014, 0.1081, 0.6932, 0.1797, 0.7149, 0.1994, 0.7208, 0.1973, 0.7317, 0.1769, 0.7297, 0.1585, 0.7085, 0.1797, 0.7149, 0.1769, 0.7297, 0.1548, 0.7275, 0.1349, 0.7014, 0.1585, 0.7085, 0.1548, 0.7275, 0.1303, 0.725, 0.1081, 0.6932, 0.1349, 0.7014, 0.1303, 0.725, 0.1023, 0.7221, 0.07656, 0.6835, 0.1081, 0.6932, 0.1023, 0.7221, 0.06941, 0.7186, 0.2179, 0.7263, 0.2359, 0.7316, 0.2353, 0.7351, 0.2166, 0.7335, 0.1994, 0.7208, 0.2179, 0.7263, 0.2166, 0.7335, 0.1973, 0.7317, 0.06941, 0.7186, 0.1023, 0.7221, 0.1022, 0.7516, 0.06913, 0.7546, 0.2166, 0.7335, 0.2353, 0.7351, 0.2353, 0.7388, 0.2167, 0.7408, 0.1973, 0.7317, 0.2166, 0.7335, 0.2167, 0.7408, 0.1974, 0.7428, 0.1769, 0.7297, 0.1973, 0.7317, 0.1974, 0.7428, 0.177, 0.7448, 0.1548, 0.7275, 0.1769, 0.7297, 0.177, 0.7448, 0.1549, 0.7469, 0.1303, 0.725, 0.1548, 0.7275, 0.1549, 0.7469, 0.1303, 0.7491, 0.1023, 0.7221, 0.1303, 0.725, 0.1303, 0.7491, 0.1022, 0.7516, 0.1549, 0.7469, 0.177, 0.7448, 0.18, 0.7595, 0.1587, 0.7659, 0.1303, 0.7491, 0.1549, 0.7469, 0.1587, 0.7659, 0.1349, 0.7729, 0.1022, 0.7516, 0.1303, 0.7491, 0.1349, 0.7729, 0.1078, 0.7808, 0.06913, 0.7546, 0.1022, 0.7516, 0.1078, 0.7808, 0.07582, 0.7901, 0.2167, 0.7408, 0.2353, 0.7388, 0.2361, 0.7423, 0.2182, 0.7479, 0.1974, 0.7428, 0.2167, 0.7408, 0.2182, 0.7479, 0.1996, 0.7536, 0.177, 0.7448, 0.1974, 0.7428, 0.1996, 0.7536, 0.18, 0.7595, 0.2182, 0.7479, 0.2361, 0.7423, 0.2375, 0.7457, 0.221, 0.7546, 0.1996, 0.7536, 0.2182, 0.7479, 0.221, 0.7546, 0.2039, 0.7638, 0.18, 0.7595, 0.1996, 0.7536, 0.2039, 0.7638, 0.1858, 0.7735, 0.1587, 0.7659, 0.18, 0.7595, 0.1858, 0.7735, 0.1661, 0.7838, 0.1349, 0.7729, 0.1587, 0.7659, 0.1661, 0.7838, 0.1441, 0.7953, 0.1078, 0.7808, 0.1349, 0.7729, 0.1441, 0.7953, 0.119, 0.8083, 0.07582, 0.7901, 0.1078, 0.7808, 0.119, 0.8083, 0.0893, 0.8237, 0.1441, 0.7953, 0.1661, 0.7838, 0.1769, 0.8, 0.1575, 0.8156, 0.119, 0.8083, 0.1441, 0.7953, 0.1575, 0.8156, 0.1353, 0.8333, 0.0893, 0.8237, 0.119, 0.8083, 0.1353, 0.8333, 0.1091, 0.8541, 0.221, 0.7546, 0.2375, 0.7457, 0.2395, 0.7487, 0.2251, 0.7607, 0.2039, 0.7638, 0.221, 0.7546, 0.2251, 0.7607, 0.2101, 0.773, 0.1858, 0.7735, 0.2039, 0.7638, 0.2101, 0.773, 0.1942, 0.786, 0.1661, 0.7838, 0.1858, 0.7735, 0.1942, 0.786, 0.1769, 0.8, 0.2251, 0.7607, 0.2395, 0.7487, 0.2421, 0.7512, 0.2303, 0.7658, 0.2101, 0.773, 0.2251, 0.7607, 0.2303, 0.7658, 0.218, 0.7808, 0.1942, 0.786, 0.2101, 0.773, 0.218, 0.7808, 0.2049, 0.7967, 0.1769, 0.8, 0.1942, 0.786, 0.2049, 0.7967, 0.1906, 0.8138, 0.1575, 0.8156, 0.1769, 0.8, 0.1906, 0.8138, 0.1746, 0.8329, 0.1353, 0.8333, 0.1575, 0.8156, 0.1746, 0.8329, 0.1562, 0.8546, 0.1091, 0.8541, 0.1353, 0.8333, 0.1562, 0.8546, 0.1345, 0.8802, 0.1746, 0.8329, 0.1906, 0.8138, 0.2068, 0.8247, 0.1948, 0.8466, 0.1562, 0.8546, 0.1746, 0.8329, 0.1948, 0.8466, 0.1809, 0.8715, 0.1345, 0.8802, 0.1562, 0.8546, 0.1809, 0.8715, 0.1646, 0.9009, 0.2303, 0.7658, 0.2421, 0.7512, 0.2452, 0.7532, 0.2364, 0.7698, 0.218, 0.7808, 0.2303, 0.7658, 0.2364, 0.7698, 0.2273, 0.787, 0.2049, 0.7967, 0.218, 0.7808, 0.2273, 0.787, 0.2175, 0.8051, 0.1906, 0.8138, 0.2049, 0.7967, 0.2175, 0.8051, 0.2068, 0.8247, 0.2273, 0.787, 0.2364, 0.7698, 0.2432, 0.7725, 0.2376, 0.7912, 0.2175, 0.8051, 0.2273, 0.787, 0.2376, 0.7912, 0.2315, 0.8109, 0.2068, 0.8247, 0.2175, 0.8051, 0.2315, 0.8109, 0.2248, 0.8323, 0.1948, 0.8466, 0.2068, 0.8247, 0.2248, 0.8323, 0.2172, 0.8561, 0.1809, 0.8715, 0.1948, 0.8466, 0.2172, 0.8561, 0.2085, 0.8833, 0.1646, 0.9009, 0.1809, 0.8715, 0.2085, 0.8833, 0.1982, 0.9154, 0.2364, 0.7698, 0.2452, 0.7532, 0.2485, 0.7545, 0.2432, 0.7725, 0.2085, 0.8833, 0.2172, 0.8561, 0.2412, 0.861, 0.2379, 0.8895, 0.1982, 0.9154, 0.2085, 0.8833, 0.2379, 0.8895, 0.2341, 0.9231, 0.2432, 0.7725, 0.2485, 0.7545, 0.2521, 0.7552, 0.2504, 0.7739, 0.2376, 0.7912, 0.2432, 0.7725, 0.2504, 0.7739, 0.2485, 0.7933, 0.2315, 0.8109, 0.2376, 0.7912, 0.2485, 0.7933, 0.2464, 0.8139, 0.2248, 0.8323, 0.2315, 0.8109, 0.2464, 0.8139, 0.244, 0.8362, 0.2172, 0.8561, 0.2248, 0.8323, 0.244, 0.8362, 0.2412, 0.861, 0.2485, 0.7933, 0.2504, 0.7739, 0.2577, 0.7739, 0.2597, 0.7933, 0.2464, 0.8139, 0.2485, 0.7933, 0.2597, 0.7933, 0.2616, 0.8139, 0.244, 0.8362, 0.2464, 0.8139, 0.2616, 0.8139, 0.2636, 0.8363, 0.2412, 0.861, 0.244, 0.8362, 0.2636, 0.8363, 0.2657, 0.8612, 0.2379, 0.8895, 0.2412, 0.861, 0.2657, 0.8612, 0.2681, 0.8898, 0.2341, 0.9231, 0.2379, 0.8895, 0.2681, 0.8898, 0.2708, 0.9236, 0.2504, 0.7739, 0.2521, 0.7552, 0.2558, 0.7552, 0.2577, 0.7739, 0.2681, 0.8898, 0.2657, 0.8612, 0.2899, 0.8566, 0.2978, 0.8843, 0.2708, 0.9236, 0.2681, 0.8898, 0.2978, 0.8843, 0.3071, 0.917, 0.2577, 0.7739, 0.2558, 0.7552, 0.2593, 0.7544, 0.2649, 0.7724, 0.2597, 0.7933, 0.2577, 0.7739, 0.2649, 0.7724, 0.2706, 0.7911, 0.2616, 0.8139, 0.2597, 0.7933, 0.2706, 0.7911, 0.2765, 0.8109, 0.2636, 0.8363, 0.2616, 0.8139, 0.2765, 0.8109, 0.2829, 0.8325, 0.2657, 0.8612, 0.2636, 0.8363, 0.2829, 0.8325, 0.2899, 0.8566, 0.2765, 0.8109, 0.2706, 0.7911, 0.2809, 0.7867, 0.2906, 0.8051, 0.2829, 0.8325, 0.2765, 0.8109, 0.2906, 0.8051, 0.3011, 0.8251, 0.2899, 0.8566, 0.2829, 0.8325, 0.3011, 0.8251, 0.3127, 0.8474, 0.2978, 0.8843, 0.2899, 0.8566, 0.3127, 0.8474, 0.3259, 0.873, 0.3071, 0.917, 0.2978, 0.8843, 0.3259, 0.873, 0.3415, 0.9033, 0.2649, 0.7724, 0.2593, 0.7544, 0.2627, 0.753, 0.2717, 0.7695, 0.2706, 0.7911, 0.2649, 0.7724, 0.2717, 0.7695, 0.2809, 0.7867, 0.3415, 0.9033, 0.3259, 0.873, 0.3513, 0.8564, 0.3726, 0.8832, 0.2717, 0.7695, 0.2627, 0.753, 0.2657, 0.7509, 0.2777, 0.7654, 0.2809, 0.7867, 0.2717, 0.7695, 0.2777, 0.7654, 0.2902, 0.7805, 0.2906, 0.8051, 0.2809, 0.7867, 0.2902, 0.7805, 0.3033, 0.7966, 0.3011, 0.8251, 0.2906, 0.8051, 0.3033, 0.7966, 0.3175, 0.8142, 0.3127, 0.8474, 0.3011, 0.8251, 0.3175, 0.8142, 0.3333, 0.8338, 0.3259, 0.873, 0.3127, 0.8474, 0.3333, 0.8338, 0.3513, 0.8564, 0.3175, 0.8142, 0.3033, 0.7966, 0.3141, 0.7857, 0.3315, 0.8002, 0.3333, 0.8338, 0.3175, 0.8142, 0.3315, 0.8002, 0.3509, 0.8164, 0.3513, 0.8564, 0.3333, 0.8338, 0.3509, 0.8164, 0.373, 0.8351, 0.3726, 0.8832, 0.3513, 0.8564, 0.373, 0.8351, 0.3992, 0.8572, 0.2777, 0.7654, 0.2657, 0.7509, 0.2682, 0.7483, 0.2829, 0.7602, 0.2902, 0.7805, 0.2777, 0.7654, 0.2829, 0.7602, 0.298, 0.7725, 0.3033, 0.7966, 0.2902, 0.7805, 0.298, 0.7725, 0.3141, 0.7857, 0.2829, 0.7602, 0.2682, 0.7483, 0.2702, 0.7453, 0.2869, 0.754, 0.298, 0.7725, 0.2829, 0.7602, 0.2869, 0.754, 0.3042, 0.7632, 0.3141, 0.7857, 0.298, 0.7725, 0.3042, 0.7632, 0.3225, 0.773, 0.3315, 0.8002, 0.3141, 0.7857, 0.3225, 0.773, 0.3425, 0.7838, 0.3509, 0.8164, 0.3315, 0.8002, 0.3425, 0.7838, 0.3647, 0.7959, 0.373, 0.8351, 0.3509, 0.8164, 0.3647, 0.7959, 0.3902, 0.8099, 0.3992, 0.8572, 0.373, 0.8351, 0.3902, 0.8099, 0.4204, 0.8265, 0.3425, 0.7838, 0.3225, 0.773, 0.3283, 0.7588, 0.35, 0.7654, 0.3647, 0.7959, 0.3425, 0.7838, 0.35, 0.7654, 0.3742, 0.7729, 0.3902, 0.8099, 0.3647, 0.7959, 0.3742, 0.7729, 0.4021, 0.7816, 0.4204, 0.8265, 0.3902, 0.8099, 0.4021, 0.7816, 0.4351, 0.792, 0.2869, 0.754, 0.2702, 0.7453, 0.2716, 0.7419, 0.2896, 0.7472, 0.3042, 0.7632, 0.2869, 0.754, 0.2896, 0.7472, 0.3084, 0.7528, 0.3225, 0.773, 0.3042, 0.7632, 0.3084, 0.7528, 0.3283, 0.7588, 0.2896, 0.7472, 0.2716, 0.7419, 0.2722, 0.7383, 0.291, 0.74, 0.3084, 0.7528, 0.2896, 0.7472, 0.291, 0.74, 0.3105, 0.7418, 0.3283, 0.7588, 0.3084, 0.7528, 0.3105, 0.7418, 0.3312, 0.7438, 0.35, 0.7654, 0.3283, 0.7588, 0.3312, 0.7438, 0.3538, 0.746, 0.3742, 0.7729, 0.35, 0.7654, 0.3538, 0.746, 0.379, 0.7485, 0.4021, 0.7816, 0.3742, 0.7729, 0.379, 0.7485, 0.4082, 0.7515, 0.4351, 0.792, 0.4021, 0.7816, 0.4082, 0.7515, 0.4427, 0.755, 0.379, 0.7485, 0.3538, 0.746, 0.3536, 0.7262, 0.3787, 0.7237, 0.4082, 0.7515, 0.379, 0.7485, 0.3787, 0.7237, 0.4082, 0.7206, 0.4427, 0.755, 0.4082, 0.7515, 0.4082, 0.7206, 0.4427, 0.7171, 0.291, 0.74, 0.2722, 0.7383, 0.2722, 0.7347, 0.2909, 0.7326, 0.3105, 0.7418, 0.291, 0.74, 0.2909, 0.7326, 0.3104, 0.7306, 0.3312, 0.7438, 0.3105, 0.7418, 0.3104, 0.7306, 0.3311, 0.7284, 0.3538, 0.746, 0.3312, 0.7438, 0.3311, 0.7284, 0.3536, 0.7262, 0.2909, 0.7326, 0.2722, 0.7347, 0.2714, 0.7311, 0.2894, 0.7254, 0.3104, 0.7306, 0.2909, 0.7326, 0.2894, 0.7254, 0.3081, 0.7196, 0.3311, 0.7284, 0.3104, 0.7306, 0.3081, 0.7196, 0.3279, 0.7134, 0.3536, 0.7262, 0.3311, 0.7284, 0.3279, 0.7134, 0.3496, 0.7068, 0.3787, 0.7237, 0.3536, 0.7262, 0.3496, 0.7068, 0.3738, 0.6994, 0.4082, 0.7206, 0.3787, 0.7237, 0.3738, 0.6994, 0.4017, 0.6904, 0.4427, 0.7171, 0.4082, 0.7206, 0.4017, 0.6904, 0.4348, 0.6799, 0.3738, 0.6994, 0.3496, 0.7068, 0.3418, 0.6886, 0.3641, 0.6765, 0.4017, 0.6904, 0.3738, 0.6994, 0.3641, 0.6765, 0.3895, 0.6622, 0.4348, 0.6799, 0.4017, 0.6904, 0.3895, 0.6622, 0.4197, 0.6454, 0.2894, 0.7254, 0.2714, 0.7311, 0.27, 0.7278, 0.2865, 0.7187, 0.3081, 0.7196, 0.2894, 0.7254, 0.2865, 0.7187, 0.3036, 0.7093, 0.3279, 0.7134, 0.3081, 0.7196, 0.3036, 0.7093, 0.3219, 0.6994, 0.3496, 0.7068, 0.3279, 0.7134, 0.3219, 0.6994, 0.3418, 0.6886, 0.3036, 0.7093, 0.2865, 0.7187, 0.2823, 0.7126, 0.2973, 0.7001, 0.3219, 0.6994, 0.3036, 0.7093, 0.2973, 0.7001, 0.3132, 0.6868, 0.3418, 0.6886, 0.3219, 0.6994, 0.3132, 0.6868, 0.3306, 0.6723, 0.3641, 0.6765, 0.3418, 0.6886, 0.3306, 0.6723, 0.35, 0.6561, 0.3895, 0.6622, 0.3641, 0.6765, 0.35, 0.6561, 0.372, 0.6372, 0.4197, 0.6454, 0.3895, 0.6622, 0.372, 0.6372, 0.3981, 0.6148, 0.2865, 0.7187, 0.27, 0.7278, 0.2679, 0.7248, 0.2823, 0.7126, 0.372, 0.6372, 0.35, 0.6561, 0.3322, 0.6389, 0.3499, 0.6161, 0.3981, 0.6148, 0.372, 0.6372, 0.3499, 0.6161, 0.3711, 0.5892, 0.2823, 0.7126, 0.2679, 0.7248, 0.2653, 0.7222, 0.2771, 0.7075, 0.2973, 0.7001, 0.2823, 0.7126, 0.2771, 0.7075, 0.2893, 0.6923, 0.3132, 0.6868, 0.2973, 0.7001, 0.2893, 0.6923, 0.3023, 0.6761, 0.3306, 0.6723, 0.3132, 0.6868, 0.3023, 0.6761, 0.3164, 0.6586, 0.35, 0.6561, 0.3306, 0.6723, 0.3164, 0.6586, 0.3322, 0.6389, 0.3023, 0.6761, 0.2893, 0.6923, 0.2799, 0.6863, 0.2895, 0.6679, 0.3164, 0.6586, 0.3023, 0.6761, 0.2895, 0.6679, 0.2999, 0.6479, 0.3322, 0.6389, 0.3164, 0.6586, 0.2999, 0.6479, 0.3115, 0.6256, 0.3499, 0.6161, 0.3322, 0.6389, 0.3115, 0.6256, 0.3243, 0.5999, 0.3711, 0.5892, 0.3499, 0.6161, 0.3243, 0.5999, 0.3397, 0.5694, 0.2771, 0.7075, 0.2653, 0.7222, 0.2623, 0.7202, 0.2709, 0.7036, 0.2893, 0.6923, 0.2771, 0.7075, 0.2709, 0.7036, 0.2799, 0.6863, 0.3397, 0.5694, 0.3243, 0.5999, 0.2961, 0.589, 0.3052, 0.5563, 0.2709, 0.7036, 0.2623, 0.7202, 0.2589, 0.7189, 0.2641, 0.7009, 0.2799, 0.6863, 0.2709, 0.7036, 0.2641, 0.7009, 0.2695, 0.6822, 0.2895, 0.6679, 0.2799, 0.6863, 0.2695, 0.6822, 0.2753, 0.6623, 0.2999, 0.6479, 0.2895, 0.6679, 0.2753, 0.6623, 0.2816, 0.6407, 0.3115, 0.6256, 0.2999, 0.6479, 0.2816, 0.6407, 0.2886, 0.6167, 0.3243, 0.5999, 0.3115, 0.6256, 0.2886, 0.6167, 0.2961, 0.589, 0.2753, 0.6623, 0.2695, 0.6822, 0.2586, 0.6802, 0.2604, 0.6596, 0.2816, 0.6407, 0.2753, 0.6623, 0.2604, 0.6596, 0.2623, 0.6373, 0.2886, 0.6167, 0.2816, 0.6407, 0.2623, 0.6373, 0.2645, 0.6124, 0.2961, 0.589, 0.2886, 0.6167, 0.2645, 0.6124, 0.2664, 0.5839, 0.3052, 0.5563, 0.2961, 0.589, 0.2664, 0.5839, 0.2689, 0.5502, 0.2641, 0.7009, 0.2589, 0.7189, 0.2553, 0.7182, 0.2569, 0.6996, 0.2695, 0.6822, 0.2641, 0.7009, 0.2569, 0.6996, 0.2586, 0.6802, 0.2689, 0.5502, 0.2664, 0.5839, 0.2364, 0.5846, 0.2323, 0.5512, 0.2569, 0.6996, 0.2553, 0.7182, 0.2517, 0.7183, 0.2496, 0.6997, 0.2586, 0.6802, 0.2569, 0.6996, 0.2496, 0.6997, 0.2475, 0.6804, 0.2604, 0.6596, 0.2586, 0.6802, 0.2475, 0.6804, 0.2452, 0.6599, 0.2623, 0.6373, 0.2604, 0.6596, 0.2452, 0.6599, 0.2428, 0.6376, 0.2645, 0.6124, 0.2623, 0.6373, 0.2428, 0.6376, 0.24, 0.6129, 0.2664, 0.5839, 0.2645, 0.6124, 0.24, 0.6129, 0.2364, 0.5846, 0.2428, 0.6376, 0.2452, 0.6599, 0.2304, 0.6631, 0.2237, 0.6418, 0.24, 0.6129, 0.2428, 0.6376, 0.2237, 0.6418, 0.2162, 0.6181, 0.2364, 0.5846, 0.24, 0.6129, 0.2162, 0.6181, 0.2073, 0.5912, 0.2323, 0.5512, 0.2364, 0.5846, 0.2073, 0.5912, 0.1968, 0.5594, 0.2496, 0.6997, 0.2517, 0.7183, 0.2481, 0.7191, 0.2425, 0.7012, 0.2475, 0.6804, 0.2496, 0.6997, 0.2425, 0.7012, 0.2366, 0.6827, 0.2452, 0.6599, 0.2475, 0.6804, 0.2366, 0.6827, 0.2304, 0.6631, 0.2425, 0.7012, 0.2481, 0.7191, 0.2448, 0.7205, 0.2358, 0.7041, 0.2366, 0.6827, 0.2425, 0.7012, 0.2358, 0.7041, 0.2264, 0.6871, 0.2304, 0.6631, 0.2366, 0.6827, 0.2264, 0.6871, 0.2166, 0.6691, 0.2237, 0.6418, 0.2304, 0.6631, 0.2166, 0.6691, 0.2059, 0.6495, 0.2162, 0.6181, 0.2237, 0.6418, 0.2059, 0.6495, 0.194, 0.6278, 0.2073, 0.5912, 0.2162, 0.6181, 0.194, 0.6278, 0.1801, 0.6032, 0.1968, 0.5594, 0.2073, 0.5912, 0.1801, 0.6032, 0.1637, 0.5742, 0.2059, 0.6495, 0.2166, 0.6691, 0.2042, 0.6777, 0.1899, 0.6606, 0.194, 0.6278, 0.2059, 0.6495, 0.1899, 0.6606, 0.174, 0.6415, 0.1801, 0.6032, 0.194, 0.6278, 0.174, 0.6415, 0.1558, 0.6202, 0.1637, 0.5742, 0.1801, 0.6032, 0.1558, 0.6202, 0.1343, 0.595, 0.2358, 0.7041, 0.2448, 0.7205, 0.2418, 0.7226, 0.2298, 0.7082, 0.2264, 0.6871, 0.2358, 0.7041, 0.2298, 0.7082, 0.2173, 0.6934, 0.2166, 0.6691, 0.2264, 0.6871, 0.2173, 0.6934, 0.2042, 0.6777, 0.2393, 0.7252, 0.2537, 0.7367, 0.2373, 0.7282, 0.2373, 0.7282, 0.2537, 0.7367, 0.2359, 0.7316, 0.2359, 0.7316, 0.2537, 0.7367, 0.2353, 0.7351, 0.2353, 0.7351, 0.2537, 0.7367, 0.2353, 0.7388, 0.2353, 0.7388, 0.2537, 0.7367, 0.2361, 0.7423, 0.2361, 0.7423, 0.2537, 0.7367, 0.2375, 0.7457, 0.2375, 0.7457, 0.2537, 0.7367, 0.2395, 0.7487, 0.2395, 0.7487, 0.2537, 0.7367, 0.2421, 0.7512, 0.2421, 0.7512, 0.2537, 0.7367, 0.2452, 0.7532, 0.2452, 0.7532, 0.2537, 0.7367, 0.2485, 0.7545, 0.2485, 0.7545, 0.2537, 0.7367, 0.2521, 0.7552, 0.2521, 0.7552, 0.2537, 0.7367, 0.2558, 0.7552, 0.2558, 0.7552, 0.2537, 0.7367, 0.2593, 0.7544, 0.2593, 0.7544, 0.2537, 0.7367, 0.2627, 0.753, 0.2627, 0.753, 0.2537, 0.7367, 0.2657, 0.7509, 0.2657, 0.7509, 0.2537, 0.7367, 0.2682, 0.7483, 0.2682, 0.7483, 0.2537, 0.7367, 0.2702, 0.7453, 0.2702, 0.7453, 0.2537, 0.7367, 0.2716, 0.7419, 0.2716, 0.7419, 0.2537, 0.7367, 0.2722, 0.7383, 0.2722, 0.7383, 0.2537, 0.7367, 0.2722, 0.7347, 0.2722, 0.7347, 0.2537, 0.7367, 0.2714, 0.7311, 0.2714, 0.7311, 0.2537, 0.7367, 0.27, 0.7278, 0.27, 0.7278, 0.2537, 0.7367, 0.2679, 0.7248, 0.2679, 0.7248, 0.2537, 0.7367, 0.2653, 0.7222, 0.2653, 0.7222, 0.2537, 0.7367, 0.2623, 0.7202, 0.2623, 0.7202, 0.2537, 0.7367, 0.2589, 0.7189, 0.2589, 0.7189, 0.2537, 0.7367, 0.2553, 0.7182, 0.2553, 0.7182, 0.2537, 0.7367, 0.2517, 0.7183, 0.2517, 0.7183, 0.2537, 0.7367, 0.2481, 0.7191, 0.2481, 0.7191, 0.2537, 0.7367, 0.2448, 0.7205, 0.2448, 0.7205, 0.2537, 0.7367, 0.2418, 0.7226, 0.2298, 0.7082, 0.2418, 0.7226, 0.2393, 0.7252, 0.2246, 0.7134, 0.2173, 0.6934, 0.2298, 0.7082, 0.2246, 0.7134, 0.2095, 0.7012, 0.2042, 0.6777, 0.2173, 0.6934, 0.2095, 0.7012, 0.1935, 0.6883, 0.1899, 0.6606, 0.2042, 0.6777, 0.1935, 0.6883, 0.1762, 0.6743, 0.174, 0.6415, 0.1899, 0.6606, 0.1762, 0.6743, 0.157, 0.6588, 0.1558, 0.6202, 0.174, 0.6415, 0.157, 0.6588, 0.1354, 0.6415, 0.1343, 0.595, 0.1558, 0.6202, 0.1354, 0.6415, 0.1096, 0.6208, 0.2418, 0.7226, 0.2537, 0.7367, 0.2393, 0.7252, 0.7347, 0.8304, 0.739, 0.787, 0.7519, 0.7871, 0.7561, 0.8304, 0.8301, 0.7909, 0.7962, 0.7634, 0.8034, 0.7526, 0.8421, 0.773, 0.7137, 0.6155, 0.7264, 0.6573, 0.7143, 0.6622, 0.6937, 0.6236, 0.7136, 0.8261, 0.7264, 0.7844, 0.739, 0.787, 0.7347, 0.8304, 0.8149, 0.8061, 0.7871, 0.7725, 0.7962, 0.7634, 0.8301, 0.7909, 0.7348, 0.6113, 0.7392, 0.6548, 0.7264, 0.6573, 0.7137, 0.6155, 0.6937, 0.8177, 0.7145, 0.7793, 0.7264, 0.7844, 0.7136, 0.8261, 0.7971, 0.8181, 0.7764, 0.7797, 0.7871, 0.7725, 0.8149, 0.8061, 0.7564, 0.6114, 0.7522, 0.6549, 0.7392, 0.6548, 0.7348, 0.6113, 0.6758, 0.8057, 0.7038, 0.7719, 0.7145, 0.7793, 0.6937, 0.8177, 0.7775, 0.6157, 0.7649, 0.6575, 0.7522, 0.6549, 0.7564, 0.6114, 0.6606, 0.7903, 0.6946, 0.7625, 0.7038, 0.7719, 0.6758, 0.8057, 0.7974, 0.624, 0.7768, 0.6625, 0.7649, 0.6575, 0.7775, 0.6157, 0.6486, 0.7723, 0.6874, 0.7514, 0.6946, 0.7625, 0.6606, 0.7903, 0.8152, 0.636, 0.7875, 0.6698, 0.7768, 0.6625, 0.7974, 0.624, 0.6403, 0.7523, 0.6823, 0.7391, 0.6874, 0.7514, 0.6486, 0.7723, 0.8304, 0.6513, 0.7966, 0.6791, 0.7875, 0.6698, 0.8152, 0.636, 0.6361, 0.7311, 0.6796, 0.7264, 0.6823, 0.7391, 0.6403, 0.7523, 0.8423, 0.6693, 0.8037, 0.6899, 0.7966, 0.6791, 0.8304, 0.6513, 0.636, 0.7095, 0.6795, 0.7135, 0.6796, 0.7264, 0.6361, 0.7311, 0.8505, 0.6892, 0.8086, 0.702, 0.8037, 0.6899, 0.8423, 0.6693, 0.6402, 0.6884, 0.6819, 0.7009, 0.6795, 0.7135, 0.636, 0.7095, 0.8546, 0.7104, 0.811, 0.7148, 0.8086, 0.702, 0.8505, 0.6892, 0.6485, 0.6686, 0.6868, 0.6891, 0.6819, 0.7009, 0.6402, 0.6884, 0.8546, 0.732, 0.811, 0.7278, 0.811, 0.7148, 0.8546, 0.7104, 0.6605, 0.6507, 0.6941, 0.6784, 0.6868, 0.6891, 0.6485, 0.6686, 0.7772, 0.8263, 0.7645, 0.7846, 0.7764, 0.7797, 0.7971, 0.8181, 0.8504, 0.7531, 0.8084, 0.7406, 0.811, 0.7278, 0.8546, 0.732, 0.6758, 0.6355, 0.7034, 0.6693, 0.6941, 0.6784, 0.6605, 0.6507, 0.7561, 0.8304, 0.7519, 0.7871, 0.7645, 0.7846, 0.7772, 0.8263, 0.8421, 0.773, 0.8034, 0.7526, 0.8084, 0.7406, 0.8504, 0.7531, 0.6937, 0.6236, 0.7143, 0.6622, 0.7034, 0.6693, 0.6758, 0.6355, 0.6998, 0.7238, 0.6796, 0.7264, 0.6795, 0.7135, 0.6995, 0.7152, 0.6995, 0.7152, 0.6795, 0.7135, 0.6819, 0.7009, 0.701, 0.7068, 0.701, 0.7068, 0.6819, 0.7009, 0.6868, 0.6891, 0.7043, 0.6989, 0.7043, 0.6989, 0.6868, 0.6891, 0.6941, 0.6784, 0.7094, 0.6918, 0.7094, 0.6918, 0.6941, 0.6784, 0.7034, 0.6693, 0.7161, 0.6854, 0.7161, 0.6854, 0.7034, 0.6693, 0.7143, 0.6622, 0.7239, 0.6803, 0.7239, 0.6803, 0.7143, 0.6622, 0.7264, 0.6573, 0.7324, 0.6768, 0.7324, 0.6768, 0.7264, 0.6573, 0.7392, 0.6548, 0.7413, 0.6751, 0.7413, 0.6751, 0.7392, 0.6548, 0.7522, 0.6549, 0.7502, 0.6751, 0.7502, 0.6751, 0.7522, 0.6549, 0.7649, 0.6575, 0.7589, 0.6769, 0.7589, 0.6769, 0.7649, 0.6575, 0.7768, 0.6625, 0.7671, 0.6804, 0.7671, 0.6804, 0.7768, 0.6625, 0.7875, 0.6698, 0.7745, 0.6854, 0.7745, 0.6854, 0.7875, 0.6698, 0.7966, 0.6791, 0.7807, 0.6919, 0.7807, 0.6919, 0.7966, 0.6791, 0.8037, 0.6899, 0.7856, 0.6994, 0.7856, 0.6994, 0.8037, 0.6899, 0.8086, 0.702, 0.7889, 0.7078, 0.7889, 0.7078, 0.8086, 0.702, 0.811, 0.7148, 0.7906, 0.7167, 0.7906, 0.7167, 0.811, 0.7148, 0.811, 0.7278, 0.7905, 0.7257, 0.7905, 0.7257, 0.811, 0.7278, 0.8084, 0.7406, 0.7888, 0.7346, 0.7888, 0.7346, 0.8084, 0.7406, 0.8034, 0.7526, 0.7853, 0.7429, 0.7853, 0.7429, 0.8034, 0.7526, 0.7962, 0.7634, 0.7804, 0.7504, 0.7804, 0.7504, 0.7962, 0.7634, 0.7871, 0.7725, 0.7742, 0.7568, 0.7742, 0.7568, 0.7871, 0.7725, 0.7764, 0.7797, 0.7668, 0.7618, 0.7668, 0.7618, 0.7764, 0.7797, 0.7645, 0.7846, 0.7587, 0.7653, 0.7587, 0.7653, 0.7645, 0.7846, 0.7519, 0.7871, 0.75, 0.767, 0.75, 0.767, 0.7519, 0.7871, 0.739, 0.787, 0.7412, 0.767, 0.7412, 0.767, 0.739, 0.787, 0.7264, 0.7844, 0.7326, 0.7652, 0.7326, 0.7652, 0.7264, 0.7844, 0.7145, 0.7793, 0.7245, 0.7617, 0.7245, 0.7617, 0.7145, 0.7793, 0.7038, 0.7719, 0.7172, 0.7565, 0.7172, 0.7565, 0.7038, 0.7719, 0.6946, 0.7625, 0.711, 0.7498, 0.711, 0.7498, 0.6946, 0.7625, 0.6874, 0.7514, 0.7059, 0.7417, 0.7059, 0.7417, 0.6874, 0.7514, 0.6823, 0.7391, 0.702, 0.7323, 0.702, 0.7323, 0.6823, 0.7391, 0.6796, 0.7264, 0.6998, 0.7238, 0.5581, 0.4395, 0.5581, 0.4322, 0.5872, 0.4322, 0.5872, 0.4395, 0.1803, 0.4395, 0.1803, 0.4322, 0.2093, 0.4322, 0.2093, 0.4395, 0.5872, 0.4395, 0.5872, 0.4322, 0.6163, 0.4322, 0.6163, 0.4395, 0.2093, 0.4395, 0.2093, 0.4322, 0.2384, 0.4322, 0.2384, 0.4395, 0.6163, 0.4395, 0.6163, 0.4322, 0.6453, 0.4322, 0.6453, 0.4395, 0.2384, 0.4395, 0.2384, 0.4322, 0.2675, 0.4322, 0.2675, 0.4395, 0.6453, 0.4395, 0.6453, 0.4322, 0.6744, 0.4322, 0.6744, 0.4395, 0.2675, 0.4395, 0.2675, 0.4322, 0.2965, 0.4322, 0.2965, 0.4395, 0.6744, 0.4395, 0.6744, 0.4322, 0.7035, 0.4322, 0.7035, 0.4395, 0.2965, 0.4395, 0.2965, 0.4322, 0.3256, 0.4322, 0.3256, 0.4395, 0.7035, 0.4395, 0.7035, 0.4322, 0.7325, 0.4322, 0.7325, 0.4395, 0.3256, 0.4395, 0.3256, 0.4322, 0.3547, 0.4322, 0.3547, 0.4395, 0.8779, 0.4395, 0.8779, 0.4322, 0.9069, 0.4322, 0.9069, 0.4395, 0.7325, 0.4395, 0.7325, 0.4322, 0.7616, 0.4322, 0.7616, 0.4395, 0.3547, 0.4395, 0.3547, 0.4322, 0.3837, 0.4322, 0.3837, 0.4395, 0.9069, 0.4395, 0.9069, 0.4322, 0.936, 0.4322, 0.936, 0.4395, 0.7616, 0.4395, 0.7616, 0.4322, 0.7907, 0.4322, 0.7907, 0.4395, 0.3837, 0.4395, 0.3837, 0.4322, 0.4128, 0.4322, 0.4128, 0.4395, 0.936, 0.4395, 0.936, 0.4322, 0.9651, 0.4322, 0.9651, 0.4395, 0.7907, 0.4395, 0.7907, 0.4322, 0.8197, 0.4322, 0.8197, 0.4395, 0.4128, 0.4395, 0.4128, 0.4322, 0.4419, 0.4322, 0.4419, 0.4395, 0.03492, 0.4395, 0.03492, 0.4322, 0.06399, 0.4322, 0.06399, 0.4395, 0.8197, 0.4395, 0.8197, 0.4322, 0.8488, 0.4322, 0.8488, 0.4395, 0.4419, 0.4395, 0.4419, 0.4322, 0.4709, 0.4322, 0.4709, 0.4395, 0.06399, 0.4395, 0.06399, 0.4322, 0.09306, 0.4322, 0.09306, 0.4395, 0.8488, 0.4395, 0.8488, 0.4322, 0.8779, 0.4322, 0.8779, 0.4395, 0.4709, 0.4395, 0.4709, 0.4322, 0.5, 0.4322, 0.5, 0.4395, 0.09306, 0.4395, 0.09306, 0.4322, 0.1221, 0.4322, 0.1221, 0.4395, 0.5, 0.4395, 0.5, 0.4322, 0.5291, 0.4322, 0.5291, 0.4395, 0.1221, 0.4395, 0.1221, 0.4322, 0.1512, 0.4322, 0.1512, 0.4395, 0.5291, 0.4395, 0.5291, 0.4322, 0.5581, 0.4322, 0.5581, 0.4395, 0.1512, 0.4395, 0.1512, 0.4322, 0.1803, 0.4322, 0.1803, 0.4395, 0.7654, 0.03163, 0.769, 0.0683, 0.7402, 0.07402, 0.7295, 0.03877, 0.9279, 0.09895, 0.8994, 0.1223, 0.8787, 0.1016, 0.9021, 0.07308, 0.7295, 0.3959, 0.7402, 0.3606, 0.769, 0.3663, 0.7654, 0.403, 0.7295, 0.03877, 0.7402, 0.07402, 0.7131, 0.08526, 0.6957, 0.05276, 0.9021, 0.07308, 0.8787, 0.1016, 0.8543, 0.08526, 0.8716, 0.05276, 0.7654, 0.403, 0.769, 0.3663, 0.7984, 0.3663, 0.802, 0.403, 0.6957, 0.05276, 0.7131, 0.08526, 0.6887, 0.1016, 0.6653, 0.07308, 0.8716, 0.05276, 0.8543, 0.08526, 0.8272, 0.07402, 0.8379, 0.03877, 0.802, 0.403, 0.7984, 0.3663, 0.8272, 0.3606, 0.8379, 0.3959, 0.6653, 0.07308, 0.6887, 0.1016, 0.6679, 0.1223, 0.6395, 0.09895, 0.8379, 0.03877, 0.8272, 0.07402, 0.7984, 0.0683, 0.802, 0.03163, 0.8379, 0.3959, 0.8272, 0.3606, 0.8543, 0.3494, 0.8716, 0.3819, 0.6395, 0.09895, 0.6679, 0.1223, 0.6516, 0.1467, 0.6191, 0.1294, 0.802, 0.03163, 0.7984, 0.0683, 0.769, 0.0683, 0.7654, 0.03163, 0.8716, 0.3819, 0.8543, 0.3494, 0.8787, 0.3331, 0.9021, 0.3615, 0.6191, 0.1294, 0.6516, 0.1467, 0.6404, 0.1738, 0.6051, 0.1632, 0.9021, 0.3615, 0.8787, 0.3331, 0.8994, 0.3123, 0.9279, 0.3357, 0.6051, 0.1632, 0.6404, 0.1738, 0.6347, 0.2026, 0.598, 0.199, 0.9279, 0.3357, 0.8994, 0.3123, 0.9157, 0.2879, 0.9482, 0.3053, 0.598, 0.199, 0.6347, 0.2026, 0.6347, 0.232, 0.598, 0.2356, 0.9482, 0.3053, 0.9157, 0.2879, 0.927, 0.2608, 0.9622, 0.2715, 0.598, 0.2356, 0.6347, 0.232, 0.6404, 0.2608, 0.6051, 0.2715, 0.9622, 0.2715, 0.927, 0.2608, 0.9327, 0.232, 0.9694, 0.2356, 0.6051, 0.2715, 0.6404, 0.2608, 0.6516, 0.2879, 0.6191, 0.3053, 0.9694, 0.2356, 0.9327, 0.232, 0.9327, 0.2026, 0.9694, 0.199, 0.6191, 0.3053, 0.6516, 0.2879, 0.6679, 0.3123, 0.6395, 0.3357, 0.9694, 0.199, 0.9327, 0.2026, 0.927, 0.1738, 0.9622, 0.1632, 0.6395, 0.3357, 0.6679, 0.3123, 0.6887, 0.3331, 0.6653, 0.3615, 0.9622, 0.1632, 0.927, 0.1738, 0.9157, 0.1467, 0.9482, 0.1294, 0.6653, 0.3615, 0.6887, 0.3331, 0.7131, 0.3494, 0.6957, 0.3819, 0.9482, 0.1294, 0.9157, 0.1467, 0.8994, 0.1223, 0.9279, 0.09895, 0.6957, 0.3819, 0.7131, 0.3494, 0.7402, 0.3606, 0.7295, 0.3959, 0.6887, 0.1016, 0.715, 0.1336, 0.7, 0.1486, 0.6679, 0.1223, 0.8272, 0.07402, 0.8151, 0.1137, 0.7943, 0.1095, 0.7984, 0.0683, 0.8272, 0.3606, 0.8151, 0.321, 0.8347, 0.3128, 0.8543, 0.3494, 0.6679, 0.1223, 0.7, 0.1486, 0.6882, 0.1663, 0.6516, 0.1467, 0.7984, 0.0683, 0.7943, 0.1095, 0.7731, 0.1095, 0.769, 0.0683, 0.8543, 0.3494, 0.8347, 0.3128, 0.8524, 0.301, 0.8787, 0.3331, 0.6516, 0.1467, 0.6882, 0.1663, 0.68, 0.1859, 0.6404, 0.1738, 0.8787, 0.3331, 0.8524, 0.301, 0.8674, 0.286, 0.8994, 0.3123, 0.6404, 0.1738, 0.68, 0.1859, 0.6759, 0.2067, 0.6347, 0.2026, 0.8994, 0.3123, 0.8674, 0.286, 0.8792, 0.2684, 0.9157, 0.2879, 0.6347, 0.2026, 0.6759, 0.2067, 0.6759, 0.2279, 0.6347, 0.232, 0.9157, 0.2879, 0.8792, 0.2684, 0.8873, 0.2488, 0.927, 0.2608, 0.6347, 0.232, 0.6759, 0.2279, 0.68, 0.2488, 0.6404, 0.2608, 0.927, 0.2608, 0.8873, 0.2488, 0.8915, 0.2279, 0.9327, 0.232, 0.6404, 0.2608, 0.68, 0.2488, 0.6882, 0.2684, 0.6516, 0.2879, 0.9327, 0.232, 0.8915, 0.2279, 0.8915, 0.2067, 0.9327, 0.2026, 0.6516, 0.2879, 0.6882, 0.2684, 0.7, 0.286, 0.6679, 0.3123, 0.9327, 0.2026, 0.8915, 0.2067, 0.8873, 0.1859, 0.927, 0.1738, 0.6679, 0.3123, 0.7, 0.286, 0.715, 0.301, 0.6887, 0.3331, 0.927, 0.1738, 0.8873, 0.1859, 0.8792, 0.1663, 0.9157, 0.1467, 0.6887, 0.3331, 0.715, 0.301, 0.7326, 0.3128, 0.7131, 0.3494, 0.9157, 0.1467, 0.8792, 0.1663, 0.8674, 0.1486, 0.8994, 0.1223, 0.7131, 0.3494, 0.7326, 0.3128, 0.7522, 0.321, 0.7402, 0.3606, 0.769, 0.0683, 0.7731, 0.1095, 0.7522, 0.1137, 0.7402, 0.07402, 0.8994, 0.1223, 0.8674, 0.1486, 0.8524, 0.1336, 0.8787, 0.1016, 0.7402, 0.3606, 0.7522, 0.321, 0.7731, 0.3251, 0.769, 0.3663, 0.7402, 0.07402, 0.7522, 0.1137, 0.7326, 0.1218, 0.7131, 0.08526, 0.8787, 0.1016, 0.8524, 0.1336, 0.8347, 0.1218, 0.8543, 0.08526, 0.769, 0.3663, 0.7731, 0.3251, 0.7943, 0.3251, 0.7984, 0.3663, 0.7131, 0.08526, 0.7326, 0.1218, 0.715, 0.1336, 0.6887, 0.1016, 0.8543, 0.08526, 0.8347, 0.1218, 0.8151, 0.1137, 0.8272, 0.07402, 0.7984, 0.3663, 0.7943, 0.3251, 0.8151, 0.321, 0.8272, 0.3606, 0.68, 0.1859, 0.7233, 0.199, 0.7209, 0.2111, 0.6759, 0.2067, 0.8674, 0.286, 0.8325, 0.2574, 0.8394, 0.2471, 0.8792, 0.2684, 0.6759, 0.2067, 0.7209, 0.2111, 0.7209, 0.2235, 0.6759, 0.2279, 0.8792, 0.2684, 0.8394, 0.2471, 0.8441, 0.2356, 0.8873, 0.2488, 0.6759, 0.2279, 0.7209, 0.2235, 0.7233, 0.2356, 0.68, 0.2488, 0.8873, 0.2488, 0.8441, 0.2356, 0.8465, 0.2235, 0.8915, 0.2279, 0.68, 0.2488, 0.7233, 0.2356, 0.728, 0.2471, 0.6882, 0.2684, 0.8915, 0.2279, 0.8465, 0.2235, 0.8465, 0.2111, 0.8915, 0.2067, 0.6882, 0.2684, 0.728, 0.2471, 0.7349, 0.2574, 0.7, 0.286, 0.8915, 0.2067, 0.8465, 0.2111, 0.8441, 0.199, 0.8873, 0.1859, 0.7, 0.286, 0.7349, 0.2574, 0.7436, 0.2661, 0.715, 0.301, 0.8873, 0.1859, 0.8441, 0.199, 0.8394, 0.1876, 0.8792, 0.1663, 0.715, 0.301, 0.7436, 0.2661, 0.7539, 0.273, 0.7326, 0.3128, 0.8792, 0.1663, 0.8394, 0.1876, 0.8325, 0.1773, 0.8674, 0.1486, 0.7326, 0.3128, 0.7539, 0.273, 0.7654, 0.2777, 0.7522, 0.321, 0.7731, 0.1095, 0.7775, 0.1545, 0.7654, 0.1569, 0.7522, 0.1137, 0.8674, 0.1486, 0.8325, 0.1773, 0.8237, 0.1685, 0.8524, 0.1336, 0.7522, 0.321, 0.7654, 0.2777, 0.7775, 0.2801, 0.7731, 0.3251, 0.7522, 0.1137, 0.7654, 0.1569, 0.7539, 0.1617, 0.7326, 0.1218, 0.8524, 0.1336, 0.8237, 0.1685, 0.8134, 0.1617, 0.8347, 0.1218, 0.7731, 0.3251, 0.7775, 0.2801, 0.7899, 0.2801, 0.7943, 0.3251, 0.7326, 0.1218, 0.7539, 0.1617, 0.7436, 0.1685, 0.715, 0.1336, 0.8347, 0.1218, 0.8134, 0.1617, 0.802, 0.1569, 0.8151, 0.1137, 0.7943, 0.3251, 0.7899, 0.2801, 0.802, 0.2777, 0.8151, 0.321, 0.715, 0.1336, 0.7436, 0.1685, 0.7349, 0.1773, 0.7, 0.1486, 0.8151, 0.1137, 0.802, 0.1569, 0.7899, 0.1545, 0.7943, 0.1095, 0.8151, 0.321, 0.802, 0.2777, 0.8134, 0.273, 0.8347, 0.3128, 0.7, 0.1486, 0.7349, 0.1773, 0.728, 0.1876, 0.6882, 0.1663, 0.7943, 0.1095, 0.7899, 0.1545, 0.7775, 0.1545, 0.7731, 0.1095, 0.8347, 0.3128, 0.8134, 0.273, 0.8237, 0.2661, 0.8524, 0.301, 0.6882, 0.1663, 0.728, 0.1876, 0.7233, 0.199, 0.68, 0.1859, 0.8524, 0.301, 0.8237, 0.2661, 0.8325, 0.2574, 0.8674, 0.286, 0.09305, 0.4794, 0.09305, 0.4744, 0.1036, 0.4744, 0.1036, 0.4794, 0.241, 0.4794, 0.241, 0.4744, 0.2516, 0.4744, 0.2516, 0.4794, 0.1036, 0.4794, 0.1036, 0.4744, 0.1142, 0.4744, 0.1142, 0.4794, 0.2516, 0.4794, 0.2516, 0.4744, 0.2622, 0.4744, 0.2622, 0.4794, 0.1142, 0.4794, 0.1142, 0.4744, 0.1248, 0.4744, 0.1248, 0.4794, 0.2622, 0.4794, 0.2622, 0.4744, 0.2727, 0.4744, 0.2727, 0.4794, 0.1248, 0.4794, 0.1248, 0.4744, 0.1353, 0.4744, 0.1353, 0.4794, 0.2727, 0.4794, 0.2727, 0.4744, 0.2833, 0.4744, 0.2833, 0.4794, 0.1353, 0.4794, 0.1353, 0.4744, 0.1459, 0.4744, 0.1459, 0.4794, 0.3361, 0.4794, 0.3361, 0.4744, 0.3467, 0.4744, 0.3467, 0.4794, 0.2833, 0.4794, 0.2833, 0.4744, 0.2939, 0.4744, 0.2939, 0.4794, 0.1459, 0.4794, 0.1459, 0.4744, 0.1565, 0.4744, 0.1565, 0.4794, 0.3467, 0.4794, 0.3467, 0.4744, 0.3573, 0.4744, 0.3573, 0.4794, 0.2939, 0.4794, 0.2939, 0.4744, 0.3044, 0.4744, 0.3044, 0.4794, 0.1565, 0.4794, 0.1565, 0.4744, 0.167, 0.4744, 0.167, 0.4794, 0.3573, 0.4794, 0.3573, 0.4744, 0.3678, 0.4744, 0.3678, 0.4794, 0.3044, 0.4794, 0.3044, 0.4744, 0.315, 0.4744, 0.315, 0.4794, 0.167, 0.4794, 0.167, 0.4744, 0.1776, 0.4744, 0.1776, 0.4794, 0.02964, 0.4794, 0.02964, 0.4744, 0.04021, 0.4744, 0.04021, 0.4794, 0.315, 0.4794, 0.315, 0.4744, 0.3256, 0.4744, 0.3256, 0.4794, 0.1776, 0.4794, 0.1776, 0.4744, 0.1882, 0.4744, 0.1882, 0.4794, 0.04021, 0.4794, 0.04021, 0.4744, 0.05078, 0.4744, 0.05078, 0.4794, 0.3256, 0.4794, 0.3256, 0.4744, 0.3361, 0.4744, 0.3361, 0.4794, 0.1882, 0.4794, 0.1882, 0.4744, 0.1987, 0.4744, 0.1987, 0.4794, 0.05078, 0.4794, 0.05078, 0.4744, 0.06135, 0.4744, 0.06135, 0.4794, 0.1987, 0.4794, 0.1987, 0.4744, 0.2093, 0.4744, 0.2093, 0.4794, 0.06135, 0.4794, 0.06135, 0.4744, 0.07192, 0.4744, 0.07192, 0.4794, 0.2093, 0.4794, 0.2093, 0.4744, 0.2199, 0.4744, 0.2199, 0.4794, 0.07192, 0.4794, 0.07192, 0.4744, 0.08248, 0.4744, 0.08248, 0.4794, 0.2199, 0.4794, 0.2199, 0.4744, 0.2304, 0.4744, 0.2304, 0.4794, 0.08248, 0.4794, 0.08248, 0.4744, 0.09305, 0.4744, 0.09305, 0.4794, 0.2304, 0.4794, 0.2304, 0.4744, 0.241, 0.4744, 0.241, 0.4794, 0.267, 0.2973, 0.2824, 0.2847, 0.2948, 0.2971, 0.2822, 0.3125, 0.4562, 0.1962, 0.4371, 0.202, 0.4304, 0.1858, 0.4479, 0.1764, 0.2822, 0.3125, 0.2948, 0.2971, 0.3093, 0.3069, 0.3, 0.3244, 0.3622, 0.1192, 0.3603, 0.139, 0.3428, 0.139, 0.3408, 0.1192, 0.4479, 0.1764, 0.4304, 0.1858, 0.4207, 0.1712, 0.436, 0.1586, 0.3, 0.3244, 0.3093, 0.3069, 0.3256, 0.3136, 0.3198, 0.3326, 0.3408, 0.1192, 0.3428, 0.139, 0.3256, 0.1424, 0.3198, 0.1234, 0.436, 0.1586, 0.4207, 0.1712, 0.4083, 0.1588, 0.4209, 0.1435, 0.3198, 0.3326, 0.3256, 0.3136, 0.3428, 0.317, 0.3408, 0.3368, 0.3198, 0.1234, 0.3256, 0.1424, 0.3093, 0.1491, 0.3, 0.1316, 0.4209, 0.1435, 0.4083, 0.1588, 0.3937, 0.1491, 0.4031, 0.1316, 0.3408, 0.3368, 0.3428, 0.317, 0.3603, 0.317, 0.3622, 0.3368, 0.3, 0.1316, 0.3093, 0.1491, 0.2948, 0.1588, 0.2822, 0.1435, 0.4031, 0.1316, 0.3937, 0.1491, 0.3775, 0.1424, 0.3833, 0.1234, 0.3622, 0.3368, 0.3603, 0.317, 0.3775, 0.3136, 0.3833, 0.3326, 0.2822, 0.1435, 0.2948, 0.1588, 0.2824, 0.1712, 0.267, 0.1586, 0.3833, 0.1234, 0.3775, 0.1424, 0.3603, 0.139, 0.3622, 0.1192, 0.3833, 0.3326, 0.3775, 0.3136, 0.3937, 0.3069, 0.4031, 0.3244, 0.267, 0.1586, 0.2824, 0.1712, 0.2726, 0.1858, 0.2551, 0.1764, 0.4031, 0.3244, 0.3937, 0.3069, 0.4083, 0.2971, 0.4209, 0.3125, 0.2551, 0.1764, 0.2726, 0.1858, 0.2659, 0.202, 0.2469, 0.1962, 0.4209, 0.3125, 0.4083, 0.2971, 0.4207, 0.2847, 0.436, 0.2973, 0.2469, 0.1962, 0.2659, 0.202, 0.2625, 0.2192, 0.2427, 0.2173, 0.436, 0.2973, 0.4207, 0.2847, 0.4304, 0.2702, 0.4479, 0.2795, 0.2427, 0.2173, 0.2625, 0.2192, 0.2625, 0.2368, 0.2427, 0.2387, 0.4479, 0.2795, 0.4304, 0.2702, 0.4371, 0.254, 0.4562, 0.2597, 0.2427, 0.2387, 0.2625, 0.2368, 0.2659, 0.254, 0.2469, 0.2597, 0.4562, 0.2597, 0.4371, 0.254, 0.4405, 0.2368, 0.4603, 0.2387, 0.2469, 0.2597, 0.2659, 0.254, 0.2726, 0.2702, 0.2551, 0.2795, 0.4603, 0.2387, 0.4405, 0.2368, 0.4405, 0.2192, 0.4603, 0.2173, 0.2551, 0.2795, 0.2726, 0.2702, 0.2824, 0.2847, 0.267, 0.2973, 0.4603, 0.2173, 0.4405, 0.2192, 0.4371, 0.202, 0.4562, 0.1962, 0.5124, 0.4767, 0.5124, 0.4695, 0.521, 0.4695, 0.521, 0.4767, 0.6767, 0.4767, 0.6767, 0.4695, 0.6853, 0.4695, 0.6853, 0.4767, 0.6334, 0.4767, 0.6334, 0.4695, 0.6421, 0.4695, 0.6421, 0.4767, 0.521, 0.4767, 0.521, 0.4695, 0.5297, 0.4695, 0.5297, 0.4767, 0.4086, 0.4767, 0.4086, 0.4695, 0.4172, 0.4695, 0.4172, 0.4767, 0.6421, 0.4767, 0.6421, 0.4695, 0.6507, 0.4695, 0.6507, 0.4767, 0.5297, 0.4767, 0.5297, 0.4695, 0.5383, 0.4695, 0.5383, 0.4767, 0.4172, 0.4767, 0.4172, 0.4695, 0.4259, 0.4695, 0.4259, 0.4767, 0.6507, 0.4767, 0.6507, 0.4695, 0.6594, 0.4695, 0.6594, 0.4767, 0.5383, 0.4767, 0.5383, 0.4695, 0.547, 0.4695, 0.547, 0.4767, 0.4259, 0.4767, 0.4259, 0.4695, 0.4345, 0.4695, 0.4345, 0.4767, 0.547, 0.4767, 0.547, 0.4695, 0.5556, 0.4695, 0.5556, 0.4767, 0.4345, 0.4767, 0.4345, 0.4695, 0.4432, 0.4695, 0.4432, 0.4767, 0.5556, 0.4767, 0.5556, 0.4695, 0.5642, 0.4695, 0.5642, 0.4767, 0.4432, 0.4767, 0.4432, 0.4695, 0.4518, 0.4695, 0.4518, 0.4767, 0.5642, 0.4767, 0.5642, 0.4695, 0.5729, 0.4695, 0.5729, 0.4767, 0.4518, 0.4767, 0.4518, 0.4695, 0.4605, 0.4695, 0.4605, 0.4767, 0.5729, 0.4767, 0.5729, 0.4695, 0.5815, 0.4695, 0.5815, 0.4767, 0.4605, 0.4767, 0.4605, 0.4695, 0.4691, 0.4695, 0.4691, 0.4767, 0.5815, 0.4767, 0.5815, 0.4695, 0.5902, 0.4695, 0.5902, 0.4767, 0.4691, 0.4767, 0.4691, 0.4695, 0.4778, 0.4695, 0.4778, 0.4767, 0.5902, 0.4767, 0.5902, 0.4695, 0.5988, 0.4695, 0.5988, 0.4767, 0.4778, 0.4767, 0.4778, 0.4695, 0.4864, 0.4695, 0.4864, 0.4767, 0.5988, 0.4767, 0.5988, 0.4695, 0.6075, 0.4695, 0.6075, 0.4767, 0.4864, 0.4767, 0.4864, 0.4695, 0.4951, 0.4695, 0.4951, 0.4767, 0.6075, 0.4767, 0.6075, 0.4695, 0.6161, 0.4695, 0.6161, 0.4767, 0.4951, 0.4767, 0.4951, 0.4695, 0.5037, 0.4695, 0.5037, 0.4767, 0.6594, 0.4767, 0.6594, 0.4695, 0.668, 0.4695, 0.668, 0.4767, 0.6161, 0.4767, 0.6161, 0.4695, 0.6248, 0.4695, 0.6248, 0.4767, 0.5037, 0.4767, 0.5037, 0.4695, 0.5124, 0.4695, 0.5124, 0.4767, 0.668, 0.4767, 0.668, 0.4695, 0.6767, 0.4695, 0.6767, 0.4767, 0.6248, 0.4767, 0.6248, 0.4695, 0.6334, 0.4695, 0.6334, 0.4767, 0.1066, 0.3335, 0.1023, 0.2896, 0.1151, 0.3318, 0.07434, 0.2555, 0.1023, 0.2896, 0.06823, 0.2616, 0.1151, 0.3318, 0.1023, 0.2896, 0.1231, 0.3285, 0.06823, 0.2616, 0.1023, 0.2896, 0.06342, 0.2688, 0.1231, 0.3285, 0.1023, 0.2896, 0.1303, 0.3237, 0.06342, 0.2688, 0.1023, 0.2896, 0.06011, 0.2768, 0.1303, 0.3237, 0.1023, 0.2896, 0.1364, 0.3176, 0.06011, 0.2768, 0.1023, 0.2896, 0.05843, 0.2853, 0.1364, 0.3176, 0.1023, 0.2896, 0.1412, 0.3104, 0.05843, 0.2853, 0.1023, 0.2896, 0.05843, 0.2939, 0.1412, 0.3104, 0.1023, 0.2896, 0.1445, 0.3024, 0.05843, 0.2939, 0.1023, 0.2896, 0.06011, 0.3024, 0.1445, 0.3024, 0.1023, 0.2896, 0.1462, 0.2939, 0.06011, 0.3024, 0.1023, 0.2896, 0.06342, 0.3104, 0.1462, 0.2939, 0.1023, 0.2896, 0.1462, 0.2853, 0.06342, 0.3104, 0.1023, 0.2896, 0.06823, 0.3176, 0.1462, 0.2853, 0.1023, 0.2896, 0.1445, 0.2768, 0.06823, 0.3176, 0.1023, 0.2896, 0.07434, 0.3237, 0.1151, 0.2474, 0.1023, 0.2896, 0.1066, 0.2457, 0.1445, 0.2768, 0.1023, 0.2896, 0.1412, 0.2688, 0.07434, 0.3237, 0.1023, 0.2896, 0.08153, 0.3285, 0.1066, 0.2457, 0.1023, 0.2896, 0.098, 0.2457, 0.1412, 0.2688, 0.1023, 0.2896, 0.1364, 0.2616, 0.08153, 0.3285, 0.1023, 0.2896, 0.08952, 0.3318, 0.098, 0.2457, 0.1023, 0.2896, 0.08952, 0.2474, 0.1364, 0.2616, 0.1023, 0.2896, 0.1303, 0.2555, 0.08952, 0.3318, 0.1023, 0.2896, 0.098, 0.3335, 0.08952, 0.2474, 0.1023, 0.2896, 0.08153, 0.2507, 0.1303, 0.2555, 0.1023, 0.2896, 0.1231, 0.2507, 0.098, 0.3335, 0.1023, 0.2896, 0.1066, 0.3335, 0.08153, 0.2507, 0.1023, 0.2896, 0.07434, 0.2555, 0.1231, 0.2507, 0.1023, 0.2896, 0.1151, 0.2474])
me_circle_001.materials.append(mat_ufomaterial)
me_circle_001.materials.append(mat_bottomcenter)
me_circle_001.materials.append(mat_topcenter)
me_circle_001.use_remesh_preserve_volume = False
me_circle_001.use_remesh_preserve_attributes = False
me_circle_001.use_mirror_vertex_groups = False
me_circle_001.update()

# ---- objects
ob_camera = bpy.data.objects.new('Camera', cam_camera)
ob_sun = bpy.data.objects.new('Sun', light_sun)
ob_circle = bpy.data.objects.new('Circle', me_circle_001)

# ---- transforms, parenting, visibility, modifiers, constraints
ob_camera.location = (-12.8, 0.0, 3.097)
ob_camera.rotation_euler = (1.338, -5.519e-07, -1.571)
ob_camera.lineart.crease_threshold = 0.0
ob_sun.location = (-5.907, 0.0, 5.053)
ob_sun.rotation_euler = (0.0, -0.9089, 0.6911)
ob_sun.lineart.crease_threshold = 0.0
ob_circle.location = (0.0, 0.0, 0.2591)
ob_circle.rotation_euler = (-0.1747, -0.001945, 1.728)
ob_circle.lineart.crease_threshold = 0.0
_m = ob_circle.modifiers.new('Decimate', 'DECIMATE')
_m.ratio = 0.1941

# ---- collection membership
scene.collection.objects.link(ob_camera)
scene.collection.objects.link(ob_sun)
col_collection_1.objects.link(ob_circle)

# ---- scene / render settings (as saved in the file)
scene.camera = ob_camera
scene.frame_start = 1; scene.frame_end = 200; scene.frame_set(55)
scene.render.engine = 'BLENDER_EEVEE_NEXT'
scene.render.resolution_x = 256
scene.render.resolution_y = 128
scene.render.resolution_percentage = 50
scene.render.dither_intensity = 0.0
scene.render.film_transparent = True
scene.cycles.use_denoising = False
scene.cycles.samples = 10
scene.cycles.sampling_pattern = 'TABULATED_SOBOL'
scene.cycles.light_sampling_threshold = 0.0
scene.cycles.use_adaptive_sampling = False
scene.cycles.use_light_tree = False
scene.cycles.blur_glossy = 0.0
scene.cycles.pixel_filter_type = 'GAUSSIAN'
scene.cycles.sample_clamp_indirect = 0.0
scene.cycles.bake_type = 'AO'
scene.view_settings.view_transform = 'Standard'
bpy.context.view_layer.update()
